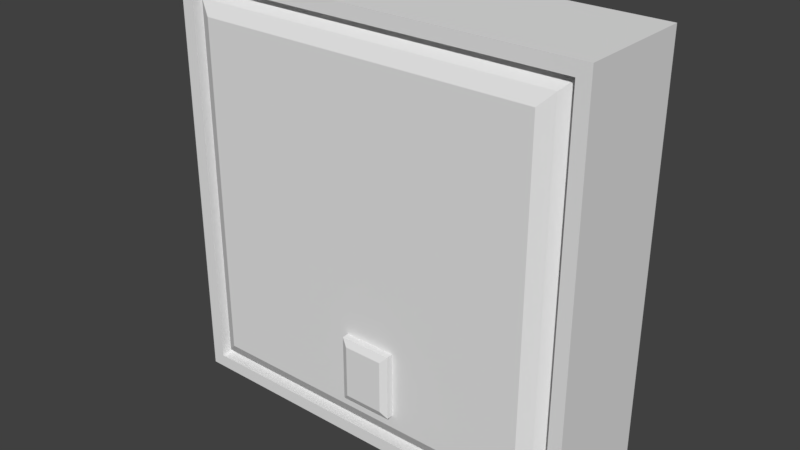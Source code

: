 # Source: puzzlepanel3.blend  (saved by Blender 2.78.0; exported with 4.5.12 LTS)
import bpy
from mathutils import Matrix  # noqa: F401  (used for matrix-valued properties, if any)

bpy.ops.wm.read_factory_settings(use_empty=True)
scene = bpy.context.scene
scene.name = 'Scene'

# ---- collections
col_collection_1 = bpy.data.collections.new('Collection 1'); scene.collection.children.link(col_collection_1)

# ---- images (referenced by path relative to the original .blend; pixels are not part of the script)
import os
ASSET_DIR = os.environ.get("B2B_ASSET_DIR", "")  # directory of the original .blend (textures are referenced by path, not embedded)
HERE = os.path.dirname(os.path.abspath(__file__))  # packed textures are extracted next to this script under _unpacked/

def load_image(name, relpath, width, height, colorspace="sRGB"):
    """Load a texture the original file referenced (path relative to the .blend, or extracted next to this script)."""
    p = next((c for c in (os.path.join(HERE, relpath), os.path.join(ASSET_DIR, relpath)) if relpath and os.path.exists(c)), "")
    if p:
        img = bpy.data.images.load(p, check_existing=True)
        img.name = name
    else:  # same state as the original file: an image datablock whose file is absent (Cycles renders it pink)
        img = bpy.data.images.new(name, width, height)
        img.source = "FILE"
        img.filepath = "//" + (relpath or name)
    img.colorspace_settings.name = colorspace
    return img
img_chipset_interface_demodulator_png_001 = load_image('chipset_interface_demodulator.png.001', 'chipset_interface_demodulator.png', 1024, 1024, 'sRGB')

# ---- materials (node trees are filled in below, after node groups)
mat_pnl2_cl = bpy.data.materials.new('pnl2_cl')
mat_pnl2_cl.alpha_threshold = 0.0
mat_pnl2_cl.use_transparent_shadow = False
mat_pnl2_cl.roughness = 0.5
mat_pnl2_off = bpy.data.materials.new('pnl2_off')
mat_pnl2_off.alpha_threshold = 0.0
mat_pnl2_off.use_transparent_shadow = False
mat_pnl2_off.roughness = 0.5
mat_chipset1 = bpy.data.materials.new('chipset1')
mat_chipset1.alpha_threshold = 0.0
mat_chipset1.use_transparent_shadow = False
mat_chipset1.roughness = 0.5

# ---- material node trees
mat_chipset1.use_nodes = True; mat_chipset1.node_tree.nodes.clear()
_N = mat_chipset1.node_tree.nodes; _L = mat_chipset1.node_tree.links
n0 = _N.new('ShaderNodeOutputMaterial'); n0.name = 'Material Output'; n0.location = (300, 300)
n1 = _N.new('ShaderNodeBsdfDiffuse'); n1.name = 'Diffuse BSDF'; n1.location = (10, 300)
n2 = _N.new('ShaderNodeTexImage'); n2.name = 'Image Texture'; n2.location = (-180, 300)
n2.width = 140
n2.image = img_chipset_interface_demodulator_png_001
_L.new(n1.outputs[0], n0.inputs[0])
_L.new(n2.outputs[0], n1.inputs[0])
n0.is_active_output = True

# ---- world
world_world = bpy.data.worlds.new('World'); scene.world = world_world
world_world.color = (0.05088, 0.05088, 0.05088)
world_world.use_sun_shadow = False
world_world.sun_shadow_jitter_overblur = 0.0
world_world.cycles.sampling_method = 'MANUAL'

# ---- meshes
me_pnl2_cl = bpy.data.meshes.new('pnl2_cl')
me_pnl2_cl.from_pydata([(-0.3, -8.062e-08, 0.3), (-0.3, -3.553e-15, -0.3), (0.3, 3.553e-15, 0.3), (0.3, 8.062e-08, -0.3), (0.26, -0.03, 0.26), (-0.26, -0.03, 0.26), (-0.26, -0.03, -0.26), (0.26, -0.03, -0.26), (0.28, -0.02, 0.28), (-0.28, -0.02, 0.28), (-0.28, -0.02, -0.28), (0.28, -0.02, -0.28), (-0.2648, -7.115e-08, 0.2648), (-0.2648, -3.553e-15, -0.2648), (0.2648, 3.553e-15, 0.2648), (0.2648, 7.115e-08, -0.2648), (-0.2507, -0.01498, 0.2507), (-0.2507, -0.01498, -0.2507), (0.2507, -0.01498, 0.2507), (0.2507, -0.01498, -0.2507), (-0.02023, -0.03, -0.2398), (-0.02023, -0.03, -0.14), (0.05917, -0.03, -0.14), (0.05917, -0.03, -0.2398), (-0.02023, -0.04, -0.2398), (-0.01023, -0.045, -0.2298), (-0.01023, -0.045, -0.15), (-0.02023, -0.04, -0.14), (0.04917, -0.045, -0.15), (0.05917, -0.04, -0.14), (0.04917, -0.045, -0.2298), (0.05917, -0.04, -0.2398)], [], [(5, 6, 7, 23, 20, 21), (9, 8, 2, 0), (10, 9, 0, 1), (11, 10, 1, 3), (8, 11, 3, 2), (5, 4, 8, 9), (6, 5, 9, 10), (7, 6, 10, 11), (4, 7, 11, 8), (2, 3, 15, 14), (1, 0, 12, 13), (3, 1, 13, 15), (0, 2, 14, 12), (15, 13, 17, 19), (12, 14, 18, 16), (14, 15, 19, 18), (13, 12, 16, 17), (18, 19, 17, 16), (23, 22, 29, 31), (22, 23, 7, 4, 5, 21), (20, 23, 31, 24), (26, 25, 30, 28), (22, 21, 27, 29), (25, 26, 27, 24), (26, 28, 29, 27), (28, 30, 31, 29), (30, 25, 24, 31), (21, 20, 24, 27)])
_uv = me_pnl2_cl.uv_layers.new(name='UVMap')
_uv.uv.foreach_set('vector', [0.09394, 0.09394, 0.9061, 0.09394, 0.9061, 0.9061, 0.8759, 0.5946, 0.8759, 0.4686, 0.7187, 0.4686, 0.131, 0.3528, 0.131, 0.8014, 0.1207, 0.8117, 0.1207, 0.3425, 0.7901, 0.05711, 0.2099, 0.05711, 0.1966, 0.04379, 0.8034, 0.04379, 0.943, 0.7961, 0.943, 0.2039, 0.9566, 0.1903, 0.9566, 0.8097, 0.2227, 0.8684, 0.6227, 0.8684, 0.6318, 0.8776, 0.2135, 0.8776, 0.08307, 0.274, 0.08307, 0.726, 0.06568, 0.7434, 0.06568, 0.2566, 0.7001, 0.08014, 0.2999, 0.08014, 0.2845, 0.06475, 0.7155, 0.06475, 0.9186, 0.7264, 0.9186, 0.2736, 0.936, 0.2562, 0.936, 0.7438, 0.2786, 0.9185, 0.7214, 0.9185, 0.7385, 0.9355, 0.2615, 0.9355, 0.03435, 0.9657, 0.9657, 0.9657, 0.9657, 0.9657, 0.03435, 0.9657, 0.9657, 0.03435, 0.03435, 0.03435, 0.03435, 0.03435, 0.9657, 0.03435, 0.9657, 0.9657, 0.9657, 0.03435, 0.9657, 0.03435, 0.9657, 0.9657, 0.03435, 0.03435, 0.03435, 0.9657, 0.03435, 0.9657, 0.03435, 0.03435, 0.08191, 0.078, 0.08191, 0.07044, 0.08191, 0.07044, 0.08191, 0.078, 0.07434, 0.07044, 0.07434, 0.078, 0.07434, 0.078, 0.07434, 0.07044, 0.07434, 0.078, 0.08191, 0.078, 0.08191, 0.078, 0.07434, 0.078, 0.08191, 0.07044, 0.07434, 0.07044, 0.07434, 0.07044, 0.08191, 0.07044, 0.9122, 0.3886, 0.9316, 0.3886, 0.9316, 0.3692, 0.9122, 0.3692, 0.7967, 0.8952, 0.7551, 0.8952, 0.7551, 0.8952, 0.7967, 0.8952, 0.7187, 0.5946, 0.8759, 0.5946, 0.9061, 0.9061, 0.09394, 0.9061, 0.09394, 0.09394, 0.7187, 0.4686, 0.921, 0.08406, 0.9212, 0.1204, 0.9212, 0.1204, 0.921, 0.08406, 0.7343, 0.6421, 0.8586, 0.6421, 0.8592, 0.7349, 0.7343, 0.7349, 0.7551, 0.8952, 0.7551, 0.8622, 0.7551, 0.8622, 0.7551, 0.8952, 0.8197, 0.8603, 0.7773, 0.8603, 0.772, 0.855, 0.825, 0.855, 0.6386, 0.9228, 0.6387, 0.9544, 0.6333, 0.9598, 0.6333, 0.9175, 0.6387, 0.9544, 0.6812, 0.9544, 0.6866, 0.9598, 0.6333, 0.9598, 0.8199, 0.8919, 0.8197, 0.8603, 0.825, 0.855, 0.8253, 0.8973, 0.8754, 0.08406, 0.921, 0.08406, 0.921, 0.08406, 0.8754, 0.08406])
me_pnl2_cl.materials.append(mat_pnl2_cl)
me_pnl2_cl.use_remesh_preserve_volume = False
me_pnl2_cl.use_remesh_preserve_attributes = False
me_pnl2_cl.use_mirror_vertex_groups = False
me_pnl2_cl.update()
me_pnl2_off = bpy.data.meshes.new('pnl2_off')
me_pnl2_off.from_pydata([(-0.32, 0.16, -0.32), (0.32, 0.16, -0.32), (-0.32, 0.16, 0.32), (0.32, 0.16, 0.32), (-0.3, -0.02, -0.3), (0.3, -0.02, -0.3), (-0.3, -0.02, 0.3), (0.3, -0.02, 0.3), (-0.32, -0.02, 0.32), (-0.32, -0.02, -0.32), (0.32, -0.02, -0.32), (0.32, -0.02, 0.32), (-0.24, 0.01, -0.24), (0.24, 0.01, -0.24), (-0.3, 0.01, 0.3), (-0.3, 0.01, -0.3), (0.3, 0.01, -0.3), (0.3, 0.01, 0.3), (-0.28, 0.0, -0.28), (0.28, 0.0, -0.28), (-0.26, 0.0, -0.26), (0.26, 0.0, -0.26), (-0.24, -0.02, 0.3), (-0.24, 0.01, 0.3), (0.24, 0.01, 0.3), (0.24, -0.02, 0.3), (0.26, 0.01, 0.3), (0.26, -0.02, 0.3), (0.28, 0.01, 0.3), (0.28, -0.02, 0.3), (-0.28, -0.02, 0.3), (-0.28, 0.01, 0.3), (-0.26, 0.01, 0.3), (-0.26, -0.02, 0.3), (-0.26, 0.0, 0.2387), (0.28, 0.0, 0.2387), (-0.3, -0.02, 0.2387), (0.32, -0.02, 0.2387), (-0.32, 0.16, 0.2387), (-0.24, 0.01, 0.2387), (0.26, 0.0, 0.2387), (-0.3, 0.01, 0.2387), (0.3, -0.02, 0.2387), (0.32, 0.16, 0.2387), (0.24, 0.01, 0.2387), (-0.28, 0.0, 0.2387), (0.3, 0.01, 0.2387), (-0.32, -0.02, 0.2387), (0.3, 0.05, 0.2387), (0.3, 0.05, 0.3), (-0.28, 0.05, 0.3), (-0.3, 0.05, 0.3), (0.28, 0.05, 0.2387), (0.26, 0.05, 0.2387), (0.24, 0.05, 0.2387), (0.24, 0.05, 0.3), (-0.24, 0.05, 0.3), (0.26, 0.05, 0.3), (0.28, 0.05, 0.3), (-0.26, 0.05, 0.3), (-0.26, 0.05, 0.2387), (-0.24, 0.05, 0.2387), (-0.3, 0.05, 0.2387), (-0.28, 0.05, 0.2387), (-0.32, 0.16, -0.06318), (-0.32, -0.02, -0.06318), (-0.3, -0.02, -0.05238), (-0.3, 0.01, -0.05238), (-0.28, 0.0, -0.04159), (-0.26, 0.0, -0.03079), (-0.24, 0.01, -0.02), (0.28, 0.0, -0.04159), (0.32, -0.02, -0.06318), (0.26, 0.0, -0.03079), (0.3, -0.02, -0.05238), (0.32, 0.16, -0.06318), (0.24, 0.01, -0.02), (0.3, 0.01, -0.05238), (-0.32, 0.16, -0.2967), (-0.32, -0.02, -0.2967), (-0.3, -0.02, -0.2775), (-0.3, 0.01, -0.2775), (-0.28, 0.0, -0.2583), (-0.26, 0.0, -0.2392), (-0.24, 0.01, -0.22), (0.28, 0.0, -0.2583), (0.32, -0.02, -0.2967), (0.26, 0.0, -0.2392), (0.3, -0.02, -0.2775), (0.32, 0.16, -0.2967), (0.24, 0.01, -0.22), (0.3, 0.01, -0.2775), (0.28, 0.0, 0.1968), (0.32, -0.02, 0.1936), (0.26, 0.0, 0.1984), (0.3, -0.02, 0.1952), (0.32, 0.16, 0.1936), (0.24, 0.01, 0.2), (0.3, 0.01, 0.1952), (-0.32, 0.16, 0.1936), (-0.32, -0.02, 0.1936), (-0.3, -0.02, 0.1952), (-0.3, 0.01, 0.1952), (-0.28, 0.0, 0.1968), (-0.26, 0.0, 0.1984), (-0.24, 0.01, 0.2), (-0.32, 0.16, -0.01657), (-0.32, -0.02, -0.01657), (-0.3, -0.02, -0.007431), (-0.3, 0.01, -0.007431), (-0.28, 0.0, 0.001713), (-0.26, 0.0, 0.01086), (-0.24, 0.01, 0.02), (0.28, 0.0, 0.001713), (0.32, -0.02, -0.01657), (0.26, 0.0, 0.01086), (0.3, -0.02, -0.007431), (0.32, 0.16, -0.01657), (0.24, 0.01, 0.02), (0.3, 0.01, -0.007431), (0.28, 0.0, 0.2184), (0.32, -0.02, 0.2168), (0.26, 0.0, 0.2192), (0.3, -0.02, 0.2176), (0.32, 0.16, 0.2168), (0.24, 0.01, 0.22), (0.3, 0.01, 0.2176), (-0.32, 0.16, 0.2168), (-0.32, -0.02, 0.2168), (-0.3, -0.02, 0.2176), (-0.3, 0.01, 0.2176), (-0.28, 0.0, 0.2184), (-0.26, 0.0, 0.2192), (-0.24, 0.01, 0.22), (0.2668, 0.16, -0.32), (0.2668, -0.02, -0.32), (0.2501, -0.02, -0.3), (0.2501, 0.01, -0.3), (0.2334, 0.0, -0.28), (0.2167, 0.0, -0.26), (0.2, 0.01, -0.24), (0.2, 0.03, 0.2387), (0.2, 0.03, 0.2), (0.2, 0.01, 0.02), (0.2, 0.03, 0.22), (-0.32, 0.16, -0.03988), (-0.32, -0.02, -0.03988), (-0.3, -0.02, -0.02991), (-0.3, 0.01, -0.02991), (-0.28, 0.0, -0.01994), (-0.26, 0.0, -0.009969), (-0.24, 0.01, -1.863e-09), (0.28, 0.0, -0.01994), (0.32, -0.02, -0.03988), (0.26, 0.0, -0.009969), (0.3, -0.02, -0.02991), (0.32, 0.16, -0.03988), (0.24, 0.01, 1.676e-08), (0.3, 0.01, -0.02991), (0.2, 0.01, 1.49e-08), (0.2, 0.03, -0.02), (0.2, 0.01, -0.22), (-0.2, 0.03, 0.2387), (-0.2, 0.03, 0.2), (-0.2, 0.01, 0.02), (-0.2, 0.03, 0.22), (-0.2667, 0.16, -0.32), (-0.2667, -0.02, -0.32), (-0.25, -0.02, -0.3), (-0.25, 0.01, -0.3), (-0.2333, 0.0, -0.28), (-0.2167, 0.0, -0.26), (-0.2, 0.01, -0.24), (-0.2, 0.01, 0.0), (-0.2, 0.01, -0.22), (-0.2, 0.03, -0.02), (0.28, 0.0, 0.02322), (0.28, 0.0, 0.04473), (0.28, 0.0, 0.06775), (0.28, 0.0, 0.08926), (0.28, 0.0, 0.1108), (0.28, 0.0, 0.1323), (0.28, 0.0, 0.1538), (0.28, 0.0, 0.1753), (0.32, -0.02, 0.006446), (0.32, -0.02, 0.02947), (0.32, -0.02, 0.05551), (0.32, -0.02, 0.07853), (0.32, -0.02, 0.1015), (0.32, -0.02, 0.1246), (0.32, -0.02, 0.1476), (0.32, -0.02, 0.1706), (0.26, 0.0, 0.03161), (0.26, 0.0, 0.05237), (0.26, 0.0, 0.07388), (0.26, 0.0, 0.09463), (0.26, 0.0, 0.1154), (0.26, 0.0, 0.1361), (0.26, 0.0, 0.1569), (0.26, 0.0, 0.1777), (0.3, -0.02, 0.01483), (0.3, -0.02, 0.0371), (0.3, -0.02, 0.06163), (0.3, -0.02, 0.0839), (0.3, -0.02, 0.1062), (0.3, -0.02, 0.1284), (0.3, -0.02, 0.1507), (0.3, -0.02, 0.173), (0.32, 0.16, 0.006446), (0.32, 0.16, 0.02947), (0.32, 0.16, 0.05551), (0.32, 0.16, 0.07853), (0.32, 0.16, 0.1015), (0.32, 0.16, 0.1246), (0.32, 0.16, 0.1476), (0.32, 0.16, 0.1706), (0.24, 0.01, 0.04), (0.24, 0.01, 0.06), (0.24, 0.01, 0.08), (0.24, 0.01, 0.1), (0.24, 0.01, 0.12), (0.24, 0.01, 0.14), (0.24, 0.01, 0.16), (0.24, 0.01, 0.18), (0.3, 0.01, 0.01483), (0.3, 0.01, 0.0371), (0.3, 0.01, 0.06163), (0.3, 0.01, 0.0839), (0.3, 0.01, 0.1062), (0.3, 0.01, 0.1284), (0.3, 0.01, 0.1507), (0.3, 0.01, 0.173), (-0.32, 0.16, 0.1706), (-0.32, 0.16, 0.1476), (-0.32, 0.16, 0.1246), (-0.32, 0.16, 0.1015), (-0.32, 0.16, 0.07853), (-0.32, 0.16, 0.05551), (-0.32, 0.16, 0.02947), (-0.32, 0.16, 0.006446), (-0.32, -0.02, 0.1706), (-0.32, -0.02, 0.1476), (-0.32, -0.02, 0.1246), (-0.32, -0.02, 0.1015), (-0.32, -0.02, 0.07853), (-0.32, -0.02, 0.05551), (-0.32, -0.02, 0.02947), (-0.32, -0.02, 0.006446), (-0.3, -0.02, 0.173), (-0.3, -0.02, 0.1507), (-0.3, -0.02, 0.1284), (-0.3, -0.02, 0.1062), (-0.3, -0.02, 0.0839), (-0.3, -0.02, 0.06163), (-0.3, -0.02, 0.0371), (-0.3, -0.02, 0.01483), (-0.3, 0.01, 0.173), (-0.3, 0.01, 0.1507), (-0.3, 0.01, 0.1284), (-0.3, 0.01, 0.1062), (-0.3, 0.01, 0.0839), (-0.3, 0.01, 0.06163), (-0.3, 0.01, 0.0371), (-0.3, 0.01, 0.01483), (-0.28, 0.0, 0.1753), (-0.28, 0.0, 0.1538), (-0.28, 0.0, 0.1323), (-0.28, 0.0, 0.1108), (-0.28, 0.0, 0.08926), (-0.28, 0.0, 0.06775), (-0.28, 0.0, 0.04473), (-0.28, 0.0, 0.02322), (-0.26, 0.0, 0.1777), (-0.26, 0.0, 0.1569), (-0.26, 0.0, 0.1361), (-0.26, 0.0, 0.1154), (-0.26, 0.0, 0.09463), (-0.26, 0.0, 0.07388), (-0.26, 0.0, 0.05237), (-0.26, 0.0, 0.03161), (-0.24, 0.01, 0.18), (-0.24, 0.01, 0.16), (-0.24, 0.01, 0.14), (-0.24, 0.01, 0.12), (-0.24, 0.01, 0.1), (-0.24, 0.01, 0.08), (-0.24, 0.01, 0.06), (-0.24, 0.01, 0.04), (0.2, 0.03, 0.04), (0.2, 0.03, 0.06), (0.2, 0.01, 0.08), (0.2, 0.01, 0.1), (0.2, 0.03, 0.12), (0.2, 0.03, 0.14), (0.2, 0.01, 0.16), (0.2, 0.01, 0.18), (-0.2, 0.03, 0.04), (-0.2, 0.03, 0.06), (-0.2, 0.01, 0.08), (-0.2, 0.01, 0.1), (-0.2, 0.03, 0.12), (-0.2, 0.03, 0.14), (-0.2, 0.01, 0.16), (-0.2, 0.01, 0.18), (0.28, 0.0, -0.2367), (0.28, 0.0, -0.215), (0.28, 0.0, -0.1933), (0.28, 0.0, -0.1716), (0.28, 0.0, -0.15), (0.28, 0.0, -0.1283), (0.28, 0.0, -0.1066), (0.28, 0.0, -0.08494), (0.28, 0.0, -0.06326), (0.32, -0.02, -0.2733), (0.32, -0.02, -0.25), (0.32, -0.02, -0.2266), (0.32, -0.02, -0.2033), (0.32, -0.02, -0.1799), (0.32, -0.02, -0.1566), (0.32, -0.02, -0.1332), (0.32, -0.02, -0.1099), (0.32, -0.02, -0.08653), (0.26, 0.0, -0.2183), (0.26, 0.0, -0.1975), (0.26, 0.0, -0.1767), (0.26, 0.0, -0.1558), (0.26, 0.0, -0.135), (0.26, 0.0, -0.1141), (0.26, 0.0, -0.09331), (0.26, 0.0, -0.07247), (0.26, 0.0, -0.05163), (0.3, -0.02, -0.255), (0.3, -0.02, -0.2325), (0.3, -0.02, -0.21), (0.3, -0.02, -0.1874), (0.3, -0.02, -0.1649), (0.3, -0.02, -0.1424), (0.3, -0.02, -0.1199), (0.3, -0.02, -0.09741), (0.3, -0.02, -0.07489), (0.32, 0.16, -0.2733), (0.32, 0.16, -0.25), (0.32, 0.16, -0.2266), (0.32, 0.16, -0.2033), (0.32, 0.16, -0.1799), (0.32, 0.16, -0.1566), (0.32, 0.16, -0.1332), (0.32, 0.16, -0.1099), (0.32, 0.16, -0.08653), (0.24, 0.01, -0.2), (0.24, 0.01, -0.18), (0.24, 0.01, -0.16), (0.24, 0.01, -0.14), (0.24, 0.01, -0.12), (0.24, 0.01, -0.1), (0.24, 0.01, -0.08), (0.24, 0.01, -0.06), (0.24, 0.01, -0.04), (0.3, 0.01, -0.255), (0.3, 0.01, -0.2325), (0.3, 0.01, -0.21), (0.3, 0.01, -0.1874), (0.3, 0.01, -0.1649), (0.3, 0.01, -0.1424), (0.3, 0.01, -0.1199), (0.3, 0.01, -0.09741), (0.3, 0.01, -0.07489), (-0.32, 0.16, -0.08653), (-0.32, 0.16, -0.1099), (-0.32, 0.16, -0.1332), (-0.32, 0.16, -0.1566), (-0.32, 0.16, -0.1799), (-0.32, 0.16, -0.2033), (-0.32, 0.16, -0.2266), (-0.32, 0.16, -0.25), (-0.32, 0.16, -0.2733), (-0.32, -0.02, -0.08653), (-0.32, -0.02, -0.1099), (-0.32, -0.02, -0.1332), (-0.32, -0.02, -0.1566), (-0.32, -0.02, -0.1799), (-0.32, -0.02, -0.2033), (-0.32, -0.02, -0.2266), (-0.32, -0.02, -0.25), (-0.32, -0.02, -0.2733), (-0.3, -0.02, -0.07489), (-0.3, -0.02, -0.09741), (-0.3, -0.02, -0.1199), (-0.3, -0.02, -0.1424), (-0.3, -0.02, -0.1649), (-0.3, -0.02, -0.1874), (-0.3, -0.02, -0.21), (-0.3, -0.02, -0.2325), (-0.3, -0.02, -0.255), (-0.3, 0.01, -0.07489), (-0.3, 0.01, -0.09741), (-0.3, 0.01, -0.1199), (-0.3, 0.01, -0.1424), (-0.3, 0.01, -0.1649), (-0.3, 0.01, -0.1874), (-0.3, 0.01, -0.21), (-0.3, 0.01, -0.2325), (-0.3, 0.01, -0.255), (-0.28, 0.0, -0.06326), (-0.28, 0.0, -0.08494), (-0.28, 0.0, -0.1066), (-0.28, 0.0, -0.1283), (-0.28, 0.0, -0.15), (-0.28, 0.0, -0.1716), (-0.28, 0.0, -0.1933), (-0.28, 0.0, -0.215), (-0.28, 0.0, -0.2367), (-0.26, 0.0, -0.05163), (-0.26, 0.0, -0.07247), (-0.26, 0.0, -0.09331), (-0.26, 0.0, -0.1141), (-0.26, 0.0, -0.135), (-0.26, 0.0, -0.1558), (-0.26, 0.0, -0.1767), (-0.26, 0.0, -0.1975), (-0.26, 0.0, -0.2183), (-0.24, 0.01, -0.04), (-0.24, 0.01, -0.06), (-0.24, 0.01, -0.08), (-0.24, 0.01, -0.1), (-0.24, 0.01, -0.12), (-0.24, 0.01, -0.14), (-0.24, 0.01, -0.16), (-0.24, 0.01, -0.18), (-0.24, 0.01, -0.2), (0.2, 0.03, -0.2), (0.2, 0.03, -0.18), (0.2, 0.01, -0.16), (0.2, 0.01, -0.14), (0.2, 0.03, -0.12), (0.2, 0.03, -0.1), (0.2, 0.01, -0.08), (0.2, 0.01, -0.06), (0.2, 0.03, -0.04), (0.22, 0.01, -0.04), (0.22, 0.01, -0.06), (0.22, 0.01, -0.08), (0.22, 0.01, -0.1), (0.22, 0.01, -0.12), (0.22, 0.01, -0.14), (0.22, 0.01, -0.16), (0.22, 0.01, -0.18), (0.22, 0.01, -0.2), (0.22, 0.01, 0.18), (0.22, 0.01, 0.16), (0.22, 0.01, 0.14), (0.22, 0.01, 0.12), (0.22, 0.01, 0.1), (0.22, 0.01, 0.08), (0.22, 0.01, 0.06), (0.22, 0.01, 0.04), (0.22, 0.01, 1.49e-08), (0.22, 0.01, 0.22), (0.22, 0.01, 0.02), (0.22, 0.01, 0.2), (0.22, 0.05, 0.2387), (0.22, 0.01, 0.2387), (0.22, 0.01, -0.02), (0.22, 0.01, -0.22), (0.22, 0.01, -0.24), (0.2384, 0.0, -0.26), (0.2567, 0.0, -0.28), (0.2751, 0.01, -0.3), (0.2751, -0.02, -0.3), (0.2934, -0.02, -0.32), (0.2934, 0.16, -0.32), (-0.22, 0.01, -0.04), (-0.22, 0.01, -0.06), (-0.22, 0.01, -0.08), (-0.22, 0.01, -0.1), (-0.22, 0.01, -0.12), (-0.22, 0.01, -0.14), (-0.22, 0.01, -0.16), (-0.22, 0.01, -0.18), (-0.22, 0.01, -0.2), (-0.22, 0.01, 0.18), (-0.22, 0.01, 0.16), (-0.22, 0.01, 0.14), (-0.22, 0.01, 0.12), (-0.22, 0.01, 0.1), (-0.22, 0.01, 0.08), (-0.22, 0.01, 0.06), (-0.22, 0.01, 0.04), (-0.22, 0.01, -0.24), (-0.2383, 0.0, -0.26), (-0.2567, 0.0, -0.28), (-0.275, 0.01, -0.3), (-0.275, -0.02, -0.3), (-0.2933, -0.02, -0.32), (-0.2933, 0.16, -0.32), (-0.22, 0.01, -0.02), (-0.22, 0.01, -0.22), (-0.22, 0.01, 0.0), (-0.22, 0.01, 0.22), (-0.22, 0.01, 0.02), (-0.22, 0.01, 0.2), (-0.22, 0.05, 0.2387), (-0.22, 0.01, 0.2387), (-0.2, 0.03, -0.2), (-0.2, 0.03, -0.18), (-0.2, 0.01, -0.16), (-0.2, 0.01, -0.14), (-0.2, 0.03, -0.12), (-0.2, 0.03, -0.1), (-0.2, 0.01, -0.08), (-0.2, 0.01, -0.06), (-0.2, 0.03, -0.04), (0.2, 0.05, 0.2), (0.2, 0.05, 0.22), (0.2, 0.05, 0.2387), (0.2, 0.05, -0.04), (0.2, 0.05, -0.02), (-0.2, 0.05, -0.02), (0.2, 0.05, 1.49e-08), (-0.2, 0.05, 0.0), (-0.2, 0.05, 0.2387), (-0.2, 0.05, 0.2), (-0.2, 0.05, 0.22), (-0.2, 0.05, -0.04), (0.2, 0.05, 0.04), (0.2, 0.05, 0.06), (0.2, 0.05, 0.08), (0.2, 0.05, 0.12), (0.2, 0.05, 0.14), (0.2, 0.05, 0.16), (-0.2, 0.05, 0.04), (-0.2, 0.05, 0.06), (-0.2, 0.05, 0.08), (-0.2, 0.05, 0.12), (-0.2, 0.05, 0.14), (-0.2, 0.05, 0.16), (0.2, 0.05, -0.2), (0.2, 0.05, -0.18), (0.2, 0.05, -0.16), (0.2, 0.05, -0.12), (0.2, 0.05, -0.1), (0.2, 0.05, -0.08), (-0.2, 0.05, -0.2), (-0.2, 0.05, -0.18), (-0.2, 0.05, -0.16), (-0.2, 0.05, -0.12), (-0.2, 0.05, -0.1), (-0.2, 0.05, -0.08), (0.2, 0.03, -0.16), (-0.2, 0.03, -0.16), (-0.2, 0.03, -0.08), (0.2, 0.03, -0.08), (0.2, 0.03, 1.49e-08), (-0.2, 0.03, 0.0), (-0.2, 0.03, 0.08), (0.2, 0.03, 0.08), (0.2, 0.03, 0.16), (-0.2, 0.03, 0.16)], [], [(7, 29, 28, 17), (124, 43, 37, 121), (2, 38, 47, 8), (3, 2, 8, 11), (459, 457, 144, 142), (129, 36, 47, 128), (495, 497, 151, 70), (7, 42, 37, 11), (6, 30, 33, 22, 25, 27, 29, 7, 11, 8), (470, 1, 10, 469), (457, 125, 44, 461), (123, 42, 46, 126), (6, 36, 41, 14), (131, 45, 41, 130), (492, 4, 9, 493), (132, 34, 45, 131), (490, 18, 15, 491), (133, 39, 34, 132), (489, 20, 18, 490), (468, 5, 16, 467), (24, 23, 56, 55), (23, 22, 33, 32), (44, 40, 53, 54), (28, 26, 57, 58), (34, 39, 61, 60), (26, 24, 55, 57), (24, 25, 22, 23), (40, 35, 52, 53), (31, 14, 51, 50), (26, 27, 25, 24), (28, 29, 27, 26), (23, 32, 59, 56), (31, 30, 6, 14), (45, 34, 60, 63), (32, 33, 30, 31), (17, 28, 58, 49), (46, 17, 49, 48), (79, 78, 0, 9), (81, 80, 4, 15), (37, 43, 3, 11), (47, 36, 6, 8), (86, 88, 5, 10), (35, 46, 48, 52), (46, 42, 7, 17), (14, 41, 62, 51), (91, 85, 19, 16), (41, 45, 63, 62), (85, 87, 21, 19), (32, 31, 50, 59), (87, 90, 13, 21), (49, 58, 57, 55, 56, 59, 50, 51, 62, 63, 60, 61, 501, 460, 54, 53, 52, 48), (154, 157, 76, 73), (152, 154, 73, 71), (158, 152, 71, 77), (153, 155, 74, 72), (148, 147, 66, 67), (146, 145, 64, 65), (421, 70, 69, 412), (412, 69, 68, 403), (403, 68, 67, 394), (339, 74, 77, 366), (461, 44, 54, 460), (385, 66, 65, 376), (348, 75, 72, 321), (1, 89, 86, 10), (4, 80, 79, 9), (439, 357, 76, 462), (5, 88, 91, 16), (18, 82, 81, 15), (20, 83, 82, 18), (12, 84, 83, 20), (322, 349, 90, 87), (304, 322, 87, 85), (358, 304, 85, 91), (313, 331, 88, 86), (402, 393, 80, 81), (384, 375, 78, 79), (128, 127, 99, 100), (130, 129, 101, 102), (121, 123, 95, 93), (126, 120, 92, 98), (120, 122, 94, 92), (122, 125, 97, 94), (280, 105, 104, 272), (272, 104, 103, 264), (264, 103, 102, 256), (207, 95, 98, 231), (464, 13, 90, 463), (248, 101, 100, 240), (215, 96, 93, 191), (156, 117, 114, 153), (147, 108, 107, 146), (448, 223, 97, 459), (155, 116, 119, 158), (149, 110, 109, 148), (150, 111, 110, 149), (151, 112, 111, 150), (247, 239, 106, 107), (263, 255, 108, 109), (184, 200, 116, 114), (224, 176, 113, 119), (176, 192, 115, 113), (192, 216, 118, 115), (466, 138, 137, 467), (465, 139, 138, 466), (464, 140, 139, 465), (456, 157, 118, 458), (498, 502, 39, 133), (492, 168, 169, 491), (461, 460, 501, 502, 162, 520, 514, 141), (488, 172, 174, 496), (499, 164, 296), (480, 500, 105, 280), (497, 499, 112, 151), (488, 12, 20, 489), (296, 288, 524, 530), (471, 495, 70, 421), (462, 456, 552, 160), (40, 44, 125, 122), (35, 40, 122, 120), (46, 35, 120, 126), (37, 42, 123, 121), (41, 36, 129, 130), (47, 38, 127, 128), (105, 133, 132, 104), (104, 132, 131, 103), (103, 131, 130, 102), (95, 123, 126, 98), (101, 129, 128, 100), (96, 124, 121, 93), (438, 160, 516, 515), (168, 136, 137, 169), (289, 555, 526, 525), (173, 159, 143, 164), (500, 163, 165, 498), (458, 455, 288), (70, 151, 150, 69), (69, 150, 149, 68), (68, 149, 148, 67), (74, 155, 158, 77), (66, 147, 146, 65), (75, 156, 153, 72), (107, 106, 145, 146), (109, 108, 147, 148), (114, 116, 155, 153), (119, 113, 152, 158), (113, 115, 154, 152), (115, 118, 157, 154), (166, 134, 135, 167), (172, 140, 161, 174), (172, 171, 139, 140), (162, 165, 522, 520), (168, 167, 135, 136), (170, 169, 137, 138), (171, 170, 138, 139), (487, 296, 297, 486), (454, 217, 218, 453), (485, 298, 299, 484), (484, 299, 300), (483, 300, 301, 482), (482, 301, 557, 481), (481, 302, 303, 480), (496, 174, 503), (295, 142, 163, 303), (286, 486, 485, 285), (290, 291, 299, 298), (291, 292, 300, 299), (288, 289, 525, 524), (557, 301, 534, 535), (294, 295, 303, 302), (143, 288, 296, 164), (435, 551, 541, 540), (455, 216, 217, 454), (453, 218, 219, 452), (452, 219, 220, 451), (451, 220, 221, 450), (450, 221, 222, 449), (449, 222, 223, 448), (463, 447, 430), (94, 97, 223, 199), (199, 223, 222, 198), (198, 222, 221, 197), (197, 221, 220, 196), (196, 220, 219, 195), (195, 219, 218, 194), (193, 177, 178, 194), (193, 217, 216, 192), (92, 94, 199, 183), (183, 199, 198, 182), (182, 198, 197, 181), (181, 197, 196, 180), (180, 196, 195, 179), (179, 195, 194, 178), (177, 225, 226, 178), (177, 193, 192, 176), (98, 92, 183, 231), (231, 183, 182, 230), (230, 182, 181, 229), (229, 181, 180, 228), (228, 180, 179, 227), (227, 179, 178, 226), (201, 185, 186, 202), (225, 177, 176, 224), (93, 95, 207, 191), (191, 207, 206, 190), (190, 206, 205, 189), (189, 205, 204, 188), (188, 204, 203, 187), (187, 203, 202, 186), (253, 254, 262, 261), (185, 201, 200, 184), (102, 101, 248, 256), (256, 248, 249, 257), (257, 249, 250, 258), (258, 250, 251, 259), (259, 251, 252, 260), (260, 252, 253, 261), (237, 238, 246, 245), (262, 254, 255, 263), (100, 99, 232, 240), (240, 232, 233, 241), (241, 233, 234, 242), (242, 234, 235, 243), (243, 235, 236, 244), (244, 236, 237, 245), (209, 210, 186, 185), (246, 238, 239, 247), (117, 208, 184, 114), (208, 209, 185, 184), (253, 245, 246, 254), (210, 211, 187, 186), (211, 212, 188, 187), (212, 213, 189, 188), (213, 214, 190, 189), (214, 215, 191, 190), (108, 255, 247, 107), (255, 254, 246, 247), (289, 454, 453, 555), (253, 252, 244, 245), (252, 251, 243, 244), (251, 250, 242, 243), (250, 249, 241, 242), (249, 248, 240, 241), (116, 200, 224, 119), (200, 201, 225, 224), (269, 261, 262, 270), (202, 203, 227, 226), (203, 204, 228, 227), (204, 205, 229, 228), (205, 206, 230, 229), (206, 207, 231, 230), (110, 271, 263, 109), (271, 270, 262, 263), (277, 269, 270, 278), (269, 268, 260, 261), (268, 267, 259, 260), (267, 266, 258, 259), (266, 265, 257, 258), (265, 264, 256, 257), (111, 279, 271, 110), (279, 278, 270, 271), (285, 277, 278, 286), (277, 276, 268, 269), (276, 275, 267, 268), (275, 274, 266, 267), (274, 273, 265, 266), (273, 272, 264, 265), (112, 287, 279, 111), (287, 286, 278, 279), (486, 297, 554, 485), (285, 284, 276, 277), (284, 283, 275, 276), (283, 282, 274, 275), (282, 281, 273, 274), (281, 280, 272, 273), (479, 503, 504, 478), (478, 504, 549, 477), (477, 505, 506, 476), (476, 506, 507), (475, 507, 508, 474), (474, 508, 550, 473), (473, 509, 510, 472), (472, 510, 511), (468, 136, 135, 469), (287, 487, 486, 286), (4, 492, 491, 15), (39, 502, 501, 61), (12, 488, 496, 84), (112, 499, 487, 287), (163, 500, 480), (173, 164, 499, 497), (172, 488, 489, 171), (511, 175, 495, 471), (105, 500, 498, 133), (434, 443, 442, 435), (435, 442, 441, 551), (436, 441, 440, 437), (440, 439, 438), (175, 553, 497, 495), (168, 492, 493, 167), (170, 490, 491, 169), (171, 489, 490, 170), (165, 162, 502, 498), (292, 451, 450, 293), (293, 450, 449, 556), (294, 449, 448, 295), (90, 349, 447, 463), (5, 468, 469, 10), (430, 447, 446, 431), (431, 446, 445, 548), (432, 445, 444, 433), (444, 443, 434), (13, 464, 465, 21), (159, 456, 458, 143), (76, 157, 456, 462), (118, 216, 455, 458), (288, 455, 454, 289), (201, 202, 226, 225), (290, 453, 452, 291), (452, 451, 292), (134, 470, 469, 135), (144, 457, 461, 141), (136, 468, 467, 137), (438, 439, 462, 160), (140, 464, 463, 161), (448, 459, 142), (19, 466, 467, 16), (21, 465, 466, 19), (301, 300, 533, 534), (429, 479, 478, 428), (511, 438, 515, 523), (432, 433, 506, 505), (433, 434, 507, 506), (434, 435, 540, 539), (436, 509, 547, 541), (436, 437, 510, 509), (437, 438, 511, 510), (0, 494, 493, 9), (97, 125, 457, 459), (163, 142, 512, 521), (428, 478, 477, 427), (427, 477, 476, 426), (426, 476, 475, 425), (425, 475, 474, 424), (424, 474, 473, 423), (423, 473, 472, 422), (422, 472, 471, 421), (161, 430, 503, 174), (447, 349, 350, 446), (446, 350, 351, 445), (445, 351, 352, 444), (444, 352, 353, 443), (443, 353, 354, 442), (442, 354, 355, 441), (441, 355, 356, 440), (440, 356, 357, 439), (217, 193, 194, 218), (285, 485, 484, 284), (284, 484, 483, 283), (283, 483, 482, 282), (282, 482, 481, 281), (281, 481, 480, 280), (84, 496, 479, 429), (65, 64, 367, 376), (376, 367, 368, 377), (377, 368, 369, 378), (378, 369, 370, 379), (379, 370, 371, 380), (380, 371, 372, 381), (381, 372, 373, 382), (382, 373, 374, 383), (383, 374, 375, 384), (67, 66, 385, 394), (394, 385, 386, 395), (395, 386, 387, 396), (396, 387, 388, 397), (397, 388, 389, 398), (398, 389, 390, 399), (399, 390, 391, 400), (400, 391, 392, 401), (401, 392, 393, 402), (72, 74, 339, 321), (321, 339, 338, 320), (320, 338, 337, 319), (319, 337, 336, 318), (318, 336, 335, 317), (317, 335, 334, 316), (316, 334, 333, 315), (315, 333, 332, 314), (314, 332, 331, 313), (77, 71, 312, 366), (366, 312, 311, 365), (365, 311, 310, 364), (364, 310, 309, 363), (363, 309, 308, 362), (362, 308, 307, 361), (361, 307, 306, 360), (360, 306, 305, 359), (359, 305, 304, 358), (71, 73, 330, 312), (312, 330, 329, 311), (311, 329, 328, 310), (310, 328, 327, 309), (309, 327, 326, 308), (308, 326, 325, 307), (307, 325, 324, 306), (306, 324, 323, 305), (305, 323, 322, 304), (73, 76, 357, 330), (330, 357, 356, 329), (329, 356, 355, 328), (328, 355, 354, 327), (327, 354, 353, 326), (326, 353, 352, 325), (325, 352, 351, 324), (324, 351, 350, 323), (323, 350, 349, 322), (89, 340, 313, 86), (340, 341, 314, 313), (341, 342, 315, 314), (342, 343, 316, 315), (343, 344, 317, 316), (344, 345, 318, 317), (345, 346, 319, 318), (346, 347, 320, 319), (347, 348, 321, 320), (80, 393, 384, 79), (393, 392, 383, 384), (392, 391, 382, 383), (391, 390, 381, 382), (390, 389, 380, 381), (389, 388, 379, 380), (388, 387, 378, 379), (387, 386, 377, 378), (386, 385, 376, 377), (88, 331, 358, 91), (331, 332, 359, 358), (332, 333, 360, 359), (333, 334, 361, 360), (334, 335, 362, 361), (335, 336, 363, 362), (336, 337, 364, 363), (337, 338, 365, 364), (338, 339, 366, 365), (82, 411, 402, 81), (411, 410, 401, 402), (410, 409, 400, 401), (409, 408, 399, 400), (408, 407, 398, 399), (407, 406, 397, 398), (406, 405, 396, 397), (405, 404, 395, 396), (404, 403, 394, 395), (83, 420, 411, 82), (420, 419, 410, 411), (419, 418, 409, 410), (418, 417, 408, 409), (417, 416, 407, 408), (416, 415, 406, 407), (415, 414, 405, 406), (414, 413, 404, 405), (413, 412, 403, 404), (84, 429, 420, 83), (429, 428, 419, 420), (428, 427, 418, 419), (427, 426, 417, 418), (426, 425, 416, 417), (425, 424, 415, 416), (424, 423, 414, 415), (423, 422, 413, 414), (422, 421, 412, 413), (494, 166, 167, 493), (516, 518, 519, 517), (513, 514, 520, 522), (515, 516, 517, 523), (512, 513, 522, 521), (527, 528, 534, 533), (528, 529, 535, 534), (524, 525, 531, 530), (525, 526, 532, 531), (537, 538, 544, 543), (539, 540, 546, 545), (540, 541, 547, 546), (536, 537, 543, 542), (165, 163, 521, 522), (142, 144, 513, 512), (504, 503, 542, 543), (290, 298, 532, 526), (503, 430, 536, 542), (549, 504, 543, 544), (292, 293, 528, 527), (293, 556, 529, 528), (160, 552, 518, 516), (300, 292, 527, 533), (432, 505, 544, 538), (159, 173, 519, 518), (508, 507, 545, 546), (175, 511, 523, 517), (430, 431, 537, 536), (294, 302, 535, 529), (507, 434, 539, 545), (550, 508, 546, 547), (297, 296, 530, 531), (553, 175, 517, 519), (431, 548, 538, 537), (144, 141, 514, 513), (554, 297, 531, 532), (303, 163, 480), (295, 448, 142), (483, 484, 300), (291, 452, 292), (487, 499, 296), (143, 458, 288), (471, 472, 511), (437, 440, 438), (433, 444, 434), (475, 476, 507), (479, 496, 503), (161, 463, 430), (290, 555, 453), (294, 556, 449), (159, 552, 456), (436, 551, 441), (432, 548, 445), (477, 549, 505), (473, 550, 509), (497, 553, 173), (485, 554, 298), (481, 557, 302)])
_uv = me_pnl2_off.uv_layers.new(name='UVMap')
_uv.uv.foreach_set('vector', [0.9691, 0.9689, 0.9378, 0.9689, 0.9378, 0.9689, 0.9691, 0.9689, 0.9981, 0.8369, 0.9981, 0.8716, 0.9981, 0.8716, 0.999, 0.8375, 0.001858, 0.9981, 0.001858, 0.8716, 0.001858, 0.8716, 0.001858, 0.9981, 0.9981, 0.9981, 0.001858, 0.9981, 0.001858, 0.9981, 0.9981, 0.9981, 0.5689, 0.8825, 0.5613, 0.8825, 0.5613, 0.8749, 0.5689, 0.8749, 0.03094, 0.8397, 0.03125, 0.873, 0.0, 0.873, 0.0009562, 0.8375, 0.6813, 0.8533, 0.6794, 0.8533, 0.6794, 0.8515, 0.6813, 0.8515, 0.9688, 0.9688, 0.9688, 0.873, 1.0, 0.873, 1.0, 1.0, 0.03125, 0.9688, 0.0625, 0.9688, 0.09375, 0.9688, 0.125, 0.9688, 0.875, 0.9688, 0.9062, 0.9688, 0.9375, 0.9688, 0.9688, 0.9688, 1.0, 1.0, 0.0, 1.0, 0.9571, 0.001858, 0.9981, 0.001858, 0.9981, 0.001858, 0.958, 0.0008759, 0.6586, 0.8948, 0.6586, 0.8967, 0.6568, 0.8967, 0.6568, 0.8948, 0.9691, 0.8395, 0.9691, 0.873, 0.9691, 0.873, 0.9691, 0.8395, 0.03108, 0.9689, 0.03108, 0.873, 0.03108, 0.873, 0.03108, 0.9689, 0.9592, 0.07348, 0.9592, 0.07374, 0.959, 0.07374, 0.959, 0.07347, 0.07018, 0.03097, 0.03125, 0.03125, 0.0, 0.0, 0.0425, 0.000899, 0.9238, 0.3645, 0.9238, 0.3674, 0.9208, 0.3674, 0.9208, 0.3643, 0.8907, 0.04332, 0.891, 0.04272, 0.8904, 0.04206, 0.8892, 0.04165, 0.913, 0.09532, 0.913, 0.09591, 0.9123, 0.09591, 0.9123, 0.0953, 0.4435, 0.08226, 0.4352, 0.08226, 0.4275, 0.07455, 0.4365, 0.07455, 0.9303, 0.03096, 0.9691, 0.03086, 0.9691, 0.03086, 0.9302, 0.03121, 0.8737, 0.9686, 0.1263, 0.9686, 0.1263, 0.9686, 0.8737, 0.9686, 0.1249, 0.9689, 0.1249, 0.9689, 0.09361, 0.9689, 0.09361, 0.9689, 0.3849, 0.063, 0.3849, 0.063, 0.3849, 0.063, 0.3849, 0.063, 0.936, 0.9686, 0.9049, 0.9686, 0.9049, 0.9686, 0.936, 0.9686, 0.3844, 0.063, 0.3844, 0.063, 0.3844, 0.063, 0.3844, 0.063, 0.9049, 0.9686, 0.8737, 0.9686, 0.8737, 0.9686, 0.9049, 0.9686, 0.8753, 0.9689, 0.8753, 0.9689, 0.1249, 0.9689, 0.1249, 0.9689, 0.3842, 0.08967, 0.3853, 0.08967, 0.3853, 0.08967, 0.3842, 0.08967, 0.06399, 0.9686, 0.03285, 0.9686, 0.03285, 0.9686, 0.06399, 0.9686, 0.9066, 0.9689, 0.9066, 0.9689, 0.8753, 0.9689, 0.8753, 0.9689, 0.9378, 0.9689, 0.9378, 0.9689, 0.9066, 0.9689, 0.9066, 0.9689, 0.1263, 0.9686, 0.09514, 0.9686, 0.09514, 0.9686, 0.1263, 0.9686, 0.06235, 0.9689, 0.06235, 0.9689, 0.03108, 0.9689, 0.03108, 0.9689, 0.3552, 0.08967, 0.3563, 0.08967, 0.3563, 0.08967, 0.3552, 0.08967, 0.09361, 0.9689, 0.09361, 0.9689, 0.06235, 0.9689, 0.06235, 0.9689, 0.9671, 0.9686, 0.936, 0.9686, 0.936, 0.9686, 0.9671, 0.9686, 0.9671, 0.8731, 0.9671, 0.9686, 0.9671, 0.9686, 0.9671, 0.8731, 0.000772, 0.03724, 0.001858, 0.03825, 0.001858, 0.001858, 0.001858, 0.001858, 0.03108, 0.0661, 0.03108, 0.0661, 0.03108, 0.03086, 0.03108, 0.03086, 0.9981, 0.8716, 0.9981, 0.8716, 0.9981, 0.9981, 0.9981, 0.9981, 0.0, 0.873, 0.03125, 0.873, 0.03125, 0.9688, 0.0, 1.0, 0.9992, 0.03724, 0.9691, 0.0661, 0.9688, 0.03125, 1.0, 0.0, 0.3853, 0.08967, 0.3863, 0.08967, 0.3863, 0.08967, 0.3853, 0.08967, 0.9691, 0.873, 0.9691, 0.873, 0.9691, 0.9689, 0.9691, 0.9689, 0.03285, 0.9686, 0.03285, 0.8731, 0.03285, 0.8731, 0.03285, 0.9686, 0.9606, 0.04425, 0.958, 0.04678, 0.958, 0.04391, 0.9606, 0.04128, 0.3542, 0.08967, 0.3552, 0.08967, 0.3552, 0.08967, 0.3542, 0.08967, 0.9295, 0.2415, 0.9143, 0.2561, 0.9143, 0.2402, 0.9295, 0.225, 0.09514, 0.9686, 0.06399, 0.9686, 0.06399, 0.9686, 0.09514, 0.9686, 0.9284, 0.08113, 0.9278, 0.08172, 0.9278, 0.0811, 0.9284, 0.08049, 0.5672, 0.5155, 0.5672, 0.5232, 0.5672, 0.531, 0.5672, 0.5388, 0.5672, 0.7252, 0.5672, 0.7329, 0.5672, 0.7407, 0.5672, 0.7485, 0.5434, 0.7485, 0.5434, 0.7407, 0.5434, 0.7329, 0.5434, 0.7252, 0.5434, 0.7174, 0.5434, 0.5465, 0.5434, 0.5388, 0.5434, 0.531, 0.5434, 0.5232, 0.5434, 0.5155, 0.9284, 0.08822, 0.9278, 0.08853, 0.9278, 0.08792, 0.9284, 0.08759, 0.9295, 0.423, 0.9143, 0.4306, 0.9143, 0.4149, 0.9295, 0.4067, 0.9606, 0.0769, 0.958, 0.07821, 0.958, 0.07539, 0.9606, 0.07397, 0.9992, 0.4379, 0.9691, 0.4534, 0.9691, 0.4186, 0.9992, 0.4019, 0.03108, 0.4532, 0.03108, 0.4532, 0.03108, 0.4185, 0.03108, 0.4185, 0.000825, 0.4379, 0.001858, 0.4381, 0.001858, 0.4022, 0.0008093, 0.4019, 0.913, 0.0873, 0.913, 0.08792, 0.9123, 0.08759, 0.9123, 0.08694, 0.9238, 0.3249, 0.9238, 0.3279, 0.9208, 0.3264, 0.9208, 0.3232, 0.9592, 0.07004, 0.9592, 0.07031, 0.959, 0.07018, 0.959, 0.0699, 0.9691, 0.3833, 0.9691, 0.4185, 0.9691, 0.4185, 0.9688, 0.3834, 0.382, 0.08967, 0.3831, 0.08967, 0.3831, 0.08967, 0.382, 0.08967, 0.03098, 0.3833, 0.03088, 0.4186, 0.0008093, 0.4019, 0.0008056, 0.3655, 0.9981, 0.3658, 0.9981, 0.4022, 0.9992, 0.4019, 0.9992, 0.3655, 0.9981, 0.001858, 0.9981, 0.03825, 0.9992, 0.03724, 0.9981, 0.001858, 0.03125, 0.03125, 0.03086, 0.0661, 0.000772, 0.03724, 0.0, 0.0, 0.6832, 0.8948, 0.6832, 0.8967, 0.6813, 0.8967, 0.6813, 0.8948, 0.9691, 0.03086, 0.9691, 0.0661, 0.9691, 0.0661, 0.9691, 0.03086, 0.9592, 0.06739, 0.9592, 0.06765, 0.959, 0.06742, 0.959, 0.06714, 0.9238, 0.2943, 0.9238, 0.2974, 0.9208, 0.2946, 0.9208, 0.2914, 0.913, 0.0811, 0.913, 0.08172, 0.9123, 0.08113, 0.9123, 0.08049, 0.9284, 0.08178, 0.9278, 0.08234, 0.9278, 0.08172, 0.9284, 0.08113, 0.9295, 0.258, 0.9143, 0.272, 0.9143, 0.2561, 0.9295, 0.2415, 0.9607, 0.0472, 0.958, 0.04964, 0.958, 0.04678, 0.9606, 0.04425, 0.9992, 0.07371, 0.9691, 0.1013, 0.9691, 0.0661, 0.9992, 0.03724, 0.03108, 0.1013, 0.03097, 0.1013, 0.03108, 0.0661, 0.03108, 0.0661, 0.0007758, 0.07371, 0.001858, 0.07464, 0.001858, 0.03825, 0.000772, 0.03724, 0.0009562, 0.8375, 0.001858, 0.8369, 0.001858, 0.8023, 0.0009837, 0.8028, 0.03108, 0.8395, 0.03108, 0.8395, 0.03108, 0.806, 0.03108, 0.806, 0.999, 0.8375, 0.9691, 0.8397, 0.9691, 0.8061, 0.999, 0.8028, 0.9606, 0.1095, 0.958, 0.1096, 0.958, 0.1069, 0.9606, 0.1066, 0.9295, 0.6041, 0.9143, 0.6047, 0.9143, 0.5896, 0.9295, 0.5884, 0.9284, 0.0953, 0.9278, 0.09532, 0.9278, 0.09473, 0.9284, 0.09468, 0.913, 0.09417, 0.913, 0.09473, 0.9123, 0.09468, 0.9123, 0.0941, 0.9238, 0.3588, 0.9238, 0.3615, 0.9208, 0.3613, 0.9208, 0.3584, 0.9592, 0.07299, 0.9592, 0.07323, 0.959, 0.07321, 0.959, 0.07296, 0.9691, 0.7742, 0.9691, 0.806, 0.9691, 0.806, 0.9688, 0.7741, 0.7021, 0.8948, 0.7021, 0.8967, 0.7002, 0.8967, 0.7002, 0.8948, 0.03101, 0.7742, 0.03095, 0.8061, 0.0009837, 0.8028, 0.0009694, 0.7699, 0.9981, 0.7695, 0.9981, 0.8023, 0.999, 0.8028, 0.999, 0.7699, 0.9981, 0.4381, 0.9981, 0.474, 0.9992, 0.4739, 0.9992, 0.4379, 0.03089, 0.4534, 0.03089, 0.4881, 0.0008406, 0.4739, 0.000825, 0.4379, 0.6624, 0.8948, 0.6624, 0.8967, 0.6605, 0.8967, 0.6605, 0.8948, 0.9691, 0.4532, 0.9691, 0.488, 0.9691, 0.488, 0.9691, 0.4532, 0.9592, 0.07057, 0.9592, 0.07083, 0.959, 0.07072, 0.959, 0.07045, 0.9238, 0.331, 0.9238, 0.334, 0.9208, 0.3326, 0.9208, 0.3295, 0.913, 0.08853, 0.913, 0.08914, 0.9123, 0.08886, 0.9123, 0.08822, 0.0008549, 0.5068, 0.001858, 0.5068, 0.001858, 0.474, 0.0008406, 0.4739, 0.03108, 0.5198, 0.03099, 0.5199, 0.03108, 0.488, 0.03108, 0.488, 0.9991, 0.5068, 0.9691, 0.5199, 0.9691, 0.4881, 0.9992, 0.4739, 0.9607, 0.08251, 0.958, 0.08362, 0.958, 0.08104, 0.9606, 0.07983, 0.9295, 0.4542, 0.9143, 0.4606, 0.9143, 0.4463, 0.9295, 0.4393, 0.9284, 0.08944, 0.9278, 0.0897, 0.9278, 0.08914, 0.9284, 0.08886, 0.955, 0.04391, 0.9519, 0.04391, 0.9541, 0.04128, 0.9574, 0.04125, 0.6273, 0.08226, 0.619, 0.08226, 0.6255, 0.07455, 0.6344, 0.07455, 0.9272, 0.0811, 0.9266, 0.0811, 0.9271, 0.08049, 0.9278, 0.08049, 0.6794, 0.8948, 0.6794, 0.8967, 0.6775, 0.8967, 0.6775, 0.8948, 0.6586, 0.8533, 0.6568, 0.8533, 0.6568, 0.8515, 0.6586, 0.8515, 0.07018, 0.03097, 0.1092, 0.03089, 0.1095, 0.03121, 0.07029, 0.03104, 0.3428, 0.0519, 0.3428, 0.07607, 0.2541, 0.07607, 0.2541, 0.0519, 0.2582, 0.0519, 0.2582, 0.05995, 0.3388, 0.05995, 0.3388, 0.0519, 0.7021, 0.8533, 0.7021, 0.8552, 0.7002, 0.8552, 0.7002, 0.8533, 0.6089, 0.295, 0.6089, 0.296, 0.6078, 0.296, 0.6624, 0.8533, 0.6605, 0.8533, 0.6605, 0.8515, 0.6624, 0.8515, 0.6794, 0.8533, 0.6775, 0.8533, 0.6775, 0.8515, 0.6794, 0.8515, 0.9136, 0.0811, 0.913, 0.0811, 0.9123, 0.08049, 0.913, 0.08049, 0.5193, 0.4823, 0.5193, 0.4907, 0.5193, 0.4907, 0.5193, 0.4823, 0.6832, 0.8533, 0.6813, 0.8533, 0.6813, 0.8515, 0.6832, 0.8515, 0.6522, 0.8825, 0.6446, 0.8825, 0.6446, 0.8749, 0.6522, 0.8749, 0.9284, 0.09591, 0.9278, 0.09591, 0.9278, 0.09532, 0.9284, 0.0953, 0.9295, 0.6199, 0.9143, 0.6199, 0.9143, 0.6047, 0.9295, 0.6041, 0.9606, 0.1123, 0.958, 0.1123, 0.958, 0.1096, 0.9606, 0.1095, 1.0, 0.873, 0.9688, 0.873, 0.9691, 0.8397, 0.999, 0.8375, 0.03108, 0.873, 0.03108, 0.873, 0.03108, 0.8395, 0.03108, 0.8395, 0.001858, 0.8716, 0.001858, 0.8716, 0.001858, 0.8369, 0.0009562, 0.8375, 0.913, 0.09473, 0.913, 0.09532, 0.9123, 0.0953, 0.9123, 0.09468, 0.9238, 0.3615, 0.9238, 0.3645, 0.9208, 0.3643, 0.9208, 0.3613, 0.9592, 0.07323, 0.9592, 0.07348, 0.959, 0.07347, 0.959, 0.07321, 0.9691, 0.806, 0.9691, 0.8395, 0.9691, 0.8395, 0.9691, 0.806, 0.03095, 0.8061, 0.03094, 0.8397, 0.0009562, 0.8375, 0.0009837, 0.8028, 0.9981, 0.8023, 0.9981, 0.8369, 0.999, 0.8375, 0.999, 0.8028, 0.521, 0.4907, 0.5206, 0.4907, 0.5206, 0.4907, 0.521, 0.4907, 0.1092, 0.03089, 0.8918, 0.03086, 0.8918, 0.03086, 0.1095, 0.03121, 0.5189, 0.4907, 0.5185, 0.4907, 0.5185, 0.4907, 0.5189, 0.4907, 0.6794, 0.8552, 0.6794, 0.893, 0.6775, 0.893, 0.6775, 0.8552, 0.5992, 0.295, 0.5992, 0.296, 0.5982, 0.296, 0.5982, 0.295, 0.6371, 0.8825, 0.6295, 0.8825, 0.6295, 0.8749, 0.913, 0.08792, 0.913, 0.08853, 0.9123, 0.08822, 0.9123, 0.08759, 0.9238, 0.3279, 0.9238, 0.331, 0.9208, 0.3295, 0.9208, 0.3264, 0.9592, 0.07031, 0.9592, 0.07057, 0.959, 0.07045, 0.959, 0.07018, 0.9691, 0.4185, 0.9691, 0.4532, 0.9691, 0.4532, 0.9691, 0.4185, 0.03088, 0.4186, 0.03089, 0.4534, 0.000825, 0.4379, 0.0008093, 0.4019, 0.9981, 0.4022, 0.9981, 0.4381, 0.9992, 0.4379, 0.9992, 0.4019, 0.0008406, 0.4739, 0.001858, 0.474, 0.001858, 0.4381, 0.000825, 0.4379, 0.03108, 0.488, 0.03108, 0.488, 0.03108, 0.4532, 0.03108, 0.4532, 0.9992, 0.4739, 0.9691, 0.4881, 0.9691, 0.4534, 0.9992, 0.4379, 0.9606, 0.07983, 0.958, 0.08104, 0.958, 0.07821, 0.9606, 0.0769, 0.9295, 0.4393, 0.9143, 0.4463, 0.9143, 0.4306, 0.9295, 0.423, 0.9284, 0.08886, 0.9278, 0.08914, 0.9278, 0.08853, 0.9284, 0.08822, 0.08491, 0.001858, 0.916, 0.001858, 0.9169, 0.000823, 0.08408, 0.0008692, 0.7021, 0.8552, 0.7021, 0.893, 0.7002, 0.893, 0.7002, 0.8552, 0.9142, 0.0811, 0.9137, 0.08049, 0.9271, 0.08049, 0.9266, 0.0811, 0.5151, 0.4823, 0.5155, 0.4823, 0.5155, 0.4823, 0.5151, 0.4823, 0.1092, 0.03089, 0.08408, 0.0008692, 0.9169, 0.000823, 0.8918, 0.03088, 0.8903, 0.04391, 0.8881, 0.04125, 0.9541, 0.04128, 0.9519, 0.04391, 0.4519, 0.08226, 0.4455, 0.07455, 0.6255, 0.07455, 0.619, 0.08226, 0.6078, 0.295, 0.6078, 0.296, 0.6068, 0.296, 0.6068, 0.295, 0.6737, 0.8948, 0.6737, 0.8967, 0.6718, 0.8967, 0.6718, 0.8948, 0.6718, 0.8533, 0.6718, 0.8552, 0.67, 0.8552, 0.67, 0.8533, 0.6046, 0.295, 0.6046, 0.296, 0.6035, 0.296, 0.6035, 0.295, 0.6035, 0.296, 0.6025, 0.296, 0.6025, 0.295, 0.6025, 0.295, 0.6025, 0.296, 0.6014, 0.296, 0.6014, 0.295, 0.6643, 0.8533, 0.6643, 0.8552, 0.6624, 0.8552, 0.6624, 0.8533, 0.6218, 0.295, 0.6218, 0.296, 0.6207, 0.296, 0.6003, 0.3175, 0.5992, 0.3175, 0.5992, 0.296, 0.6003, 0.296, 0.6737, 0.8515, 0.6737, 0.8533, 0.6718, 0.8533, 0.6718, 0.8515, 0.6718, 0.893, 0.67, 0.893, 0.67, 0.8552, 0.6718, 0.8552, 0.6046, 0.3175, 0.6035, 0.3175, 0.6035, 0.296, 0.6046, 0.296, 0.5193, 0.4907, 0.5189, 0.4907, 0.5189, 0.4907, 0.5193, 0.4907, 0.5168, 0.4823, 0.5172, 0.4823, 0.5172, 0.4823, 0.5168, 0.4823, 0.6643, 0.893, 0.6624, 0.893, 0.6624, 0.8552, 0.6643, 0.8552, 0.6089, 0.3175, 0.6078, 0.3175, 0.6078, 0.296, 0.6089, 0.296, 0.5223, 0.4907, 0.5219, 0.4907, 0.5219, 0.4907, 0.5223, 0.4907, 0.6756, 0.8948, 0.6756, 0.8967, 0.6737, 0.8967, 0.6737, 0.8948, 0.6718, 0.8948, 0.6718, 0.8967, 0.67, 0.8967, 0.67, 0.8948, 0.67, 0.8948, 0.67, 0.8967, 0.6681, 0.8967, 0.6681, 0.8948, 0.6681, 0.8948, 0.6681, 0.8967, 0.6662, 0.8967, 0.6662, 0.8948, 0.6662, 0.8948, 0.6662, 0.8967, 0.6643, 0.8967, 0.6643, 0.8948, 0.6643, 0.8948, 0.6643, 0.8967, 0.6624, 0.8967, 0.6624, 0.8948, 0.728, 0.8825, 0.7204, 0.8825, 0.7204, 0.8749, 0.9284, 0.09468, 0.9278, 0.09473, 0.9278, 0.09417, 0.9284, 0.0941, 0.9284, 0.0941, 0.9278, 0.09417, 0.9278, 0.09362, 0.9284, 0.09352, 0.9284, 0.09352, 0.9278, 0.09362, 0.9278, 0.09306, 0.9284, 0.09294, 0.9284, 0.09294, 0.9278, 0.09306, 0.9278, 0.0925, 0.9284, 0.09235, 0.9284, 0.09235, 0.9278, 0.0925, 0.9278, 0.09194, 0.9284, 0.09177, 0.9284, 0.09177, 0.9278, 0.09194, 0.9278, 0.09138, 0.9284, 0.09119, 0.9143, 0.4749, 0.9295, 0.4691, 0.9295, 0.499, 0.9143, 0.5036, 0.9284, 0.09002, 0.9278, 0.09026, 0.9278, 0.0897, 0.9284, 0.08944, 0.9295, 0.5884, 0.9143, 0.5896, 0.9143, 0.5753, 0.9295, 0.5735, 0.9295, 0.5735, 0.9143, 0.5753, 0.9143, 0.561, 0.9295, 0.5586, 0.9295, 0.5586, 0.9143, 0.561, 0.9143, 0.5466, 0.9295, 0.5437, 0.9295, 0.5437, 0.9143, 0.5466, 0.9143, 0.5323, 0.9295, 0.5288, 0.9295, 0.5288, 0.9143, 0.5323, 0.9143, 0.5179, 0.9295, 0.5139, 0.9295, 0.5139, 0.9143, 0.5179, 0.9143, 0.5036, 0.9295, 0.499, 0.958, 0.0862, 0.9607, 0.08519, 0.9607, 0.09056, 0.958, 0.09136, 0.9295, 0.4691, 0.9143, 0.4749, 0.9143, 0.4606, 0.9295, 0.4542, 0.9606, 0.1066, 0.958, 0.1069, 0.958, 0.1043, 0.9607, 0.104, 0.9607, 0.104, 0.958, 0.1043, 0.958, 0.1017, 0.9607, 0.1013, 0.9607, 0.1013, 0.958, 0.1017, 0.958, 0.09911, 0.9607, 0.09861, 0.9607, 0.09861, 0.958, 0.09911, 0.958, 0.09653, 0.9607, 0.09592, 0.9607, 0.09592, 0.958, 0.09653, 0.958, 0.09394, 0.9607, 0.09324, 0.9607, 0.09324, 0.958, 0.09394, 0.958, 0.09136, 0.9607, 0.09056, 0.9691, 0.5517, 0.9991, 0.5397, 0.9991, 0.6055, 0.9691, 0.6153, 0.9607, 0.08519, 0.958, 0.0862, 0.958, 0.08362, 0.9607, 0.08251, 0.999, 0.8028, 0.9691, 0.8061, 0.9691, 0.7742, 0.999, 0.7699, 0.999, 0.7699, 0.9691, 0.7742, 0.9691, 0.7424, 0.999, 0.737, 0.999, 0.737, 0.9691, 0.7424, 0.9691, 0.7106, 0.9991, 0.7041, 0.9991, 0.7041, 0.9691, 0.7106, 0.9691, 0.6788, 0.9991, 0.6712, 0.9991, 0.6712, 0.9691, 0.6788, 0.9691, 0.6471, 0.9991, 0.6383, 0.9991, 0.6383, 0.9691, 0.6471, 0.9691, 0.6153, 0.9991, 0.6055, 0.031, 0.6153, 0.03099, 0.5517, 0.03108, 0.5516, 0.03108, 0.6152, 0.9991, 0.5397, 0.9691, 0.5517, 0.9691, 0.5199, 0.9991, 0.5068, 0.03108, 0.806, 0.03108, 0.806, 0.03101, 0.7742, 0.03108, 0.7742, 0.03108, 0.7742, 0.03101, 0.7742, 0.03101, 0.7424, 0.03108, 0.7424, 0.03108, 0.7424, 0.03101, 0.7424, 0.03101, 0.7106, 0.03108, 0.7106, 0.03108, 0.7106, 0.03101, 0.7106, 0.031, 0.6788, 0.03108, 0.6788, 0.03108, 0.6788, 0.031, 0.6788, 0.031, 0.6471, 0.03108, 0.647, 0.03108, 0.647, 0.031, 0.6471, 0.031, 0.6153, 0.03108, 0.6152, 0.001858, 0.6053, 0.001858, 0.5396, 0.0008692, 0.5397, 0.0008978, 0.6055, 0.03108, 0.5516, 0.03099, 0.5517, 0.03099, 0.5199, 0.03108, 0.5198, 0.0009837, 0.8028, 0.001858, 0.8023, 0.001858, 0.7695, 0.0009694, 0.7699, 0.0009694, 0.7699, 0.001858, 0.7695, 0.001858, 0.7366, 0.0009551, 0.737, 0.0009551, 0.737, 0.001858, 0.7366, 0.001858, 0.7038, 0.0009407, 0.7041, 0.0009407, 0.7041, 0.001858, 0.7038, 0.001858, 0.671, 0.0009264, 0.6712, 0.0009264, 0.6712, 0.001858, 0.671, 0.001858, 0.6381, 0.0009121, 0.6383, 0.0009121, 0.6383, 0.001858, 0.6381, 0.001858, 0.6053, 0.0008978, 0.6055, 0.9981, 0.5396, 0.9981, 0.6053, 0.9991, 0.6055, 0.9991, 0.5397, 0.0008692, 0.5397, 0.001858, 0.5396, 0.001858, 0.5068, 0.0008549, 0.5068, 0.9981, 0.474, 0.9981, 0.5068, 0.9991, 0.5068, 0.9992, 0.4739, 0.9981, 0.5068, 0.9981, 0.5396, 0.9991, 0.5397, 0.9991, 0.5068, 0.031, 0.6153, 0.0008978, 0.6055, 0.0008692, 0.5397, 0.03099, 0.5517, 0.9981, 0.6053, 0.9981, 0.6381, 0.9991, 0.6383, 0.9991, 0.6055, 0.9981, 0.6381, 0.9981, 0.671, 0.9991, 0.6712, 0.9991, 0.6383, 0.9981, 0.671, 0.9981, 0.7038, 0.9991, 0.7041, 0.9991, 0.6712, 0.9981, 0.7038, 0.9981, 0.7366, 0.999, 0.737, 0.9991, 0.7041, 0.9981, 0.7366, 0.9981, 0.7695, 0.999, 0.7699, 0.999, 0.737, 0.03089, 0.4881, 0.03099, 0.5199, 0.0008549, 0.5068, 0.0008406, 0.4739, 0.03099, 0.5199, 0.03099, 0.5517, 0.0008692, 0.5397, 0.0008549, 0.5068, 0.6219, 0.8749, 0.6219, 0.8825, 0.6143, 0.8825, 0.6143, 0.8749, 0.031, 0.6153, 0.031, 0.6471, 0.0009121, 0.6383, 0.0008978, 0.6055, 0.031, 0.6471, 0.031, 0.6788, 0.0009264, 0.6712, 0.0009121, 0.6383, 0.031, 0.6788, 0.03101, 0.7106, 0.0009407, 0.7041, 0.0009264, 0.6712, 0.03101, 0.7106, 0.03101, 0.7424, 0.0009551, 0.737, 0.0009407, 0.7041, 0.03101, 0.7424, 0.03101, 0.7742, 0.0009694, 0.7699, 0.0009551, 0.737, 0.9691, 0.488, 0.9691, 0.5199, 0.9688, 0.5199, 0.9691, 0.488, 0.9691, 0.5199, 0.9691, 0.5517, 0.9688, 0.5516, 0.9688, 0.5199, 0.9592, 0.07179, 0.959, 0.07172, 0.959, 0.07122, 0.9592, 0.07131, 0.9691, 0.6153, 0.9691, 0.6471, 0.9688, 0.647, 0.9688, 0.6152, 0.9691, 0.6471, 0.9691, 0.6788, 0.9688, 0.6787, 0.9688, 0.647, 0.9691, 0.6788, 0.9691, 0.7106, 0.9688, 0.7105, 0.9688, 0.6787, 0.9691, 0.7106, 0.9691, 0.7424, 0.9688, 0.7423, 0.9688, 0.7105, 0.9691, 0.7424, 0.9691, 0.7742, 0.9688, 0.7741, 0.9688, 0.7423, 0.9592, 0.07083, 0.9592, 0.07107, 0.959, 0.07097, 0.959, 0.07072, 0.9592, 0.07107, 0.9592, 0.07131, 0.959, 0.07122, 0.959, 0.07097, 0.9238, 0.345, 0.9208, 0.3441, 0.9208, 0.3384, 0.9238, 0.3395, 0.9592, 0.07179, 0.9592, 0.07203, 0.959, 0.07197, 0.959, 0.07172, 0.9592, 0.07203, 0.9592, 0.07227, 0.959, 0.07222, 0.959, 0.07197, 0.9592, 0.07227, 0.9592, 0.07251, 0.959, 0.07246, 0.959, 0.07222, 0.9592, 0.07251, 0.9592, 0.07275, 0.959, 0.07271, 0.959, 0.07246, 0.9592, 0.07275, 0.9592, 0.07299, 0.959, 0.07296, 0.959, 0.07271, 0.9238, 0.334, 0.9238, 0.3367, 0.9208, 0.3355, 0.9208, 0.3326, 0.9238, 0.3367, 0.9238, 0.3395, 0.9208, 0.3384, 0.9208, 0.3355, 0.913, 0.09138, 0.9123, 0.09119, 0.9123, 0.09002, 0.913, 0.09026, 0.9238, 0.345, 0.9238, 0.3478, 0.9208, 0.347, 0.9208, 0.3441, 0.9238, 0.3478, 0.9238, 0.3505, 0.9208, 0.3498, 0.9208, 0.347, 0.9238, 0.3505, 0.9238, 0.3533, 0.9208, 0.3527, 0.9208, 0.3498, 0.9238, 0.3533, 0.9238, 0.356, 0.9208, 0.3556, 0.9208, 0.3527, 0.9238, 0.356, 0.9238, 0.3588, 0.9208, 0.3584, 0.9208, 0.3556, 0.913, 0.08914, 0.913, 0.0897, 0.9123, 0.08944, 0.9123, 0.08886, 0.913, 0.0897, 0.913, 0.09026, 0.9123, 0.09002, 0.9123, 0.08944, 0.6068, 0.295, 0.6068, 0.296, 0.6057, 0.296, 0.6057, 0.295, 0.913, 0.09138, 0.913, 0.09194, 0.9123, 0.09177, 0.9123, 0.09119, 0.913, 0.09194, 0.913, 0.0925, 0.9123, 0.09235, 0.9123, 0.09177, 0.913, 0.0925, 0.913, 0.09306, 0.9123, 0.09294, 0.9123, 0.09235, 0.913, 0.09306, 0.913, 0.09362, 0.9123, 0.09352, 0.9123, 0.09294, 0.913, 0.09362, 0.913, 0.09417, 0.9123, 0.0941, 0.9123, 0.09352, 0.6207, 0.295, 0.6207, 0.296, 0.6197, 0.296, 0.6197, 0.295, 0.6197, 0.295, 0.6197, 0.296, 0.6186, 0.296, 0.6186, 0.295, 0.6945, 0.8533, 0.6945, 0.8552, 0.6927, 0.8552, 0.6927, 0.8533, 0.6175, 0.295, 0.6175, 0.296, 0.6164, 0.296, 0.6164, 0.295, 0.6164, 0.296, 0.6154, 0.296, 0.6154, 0.295, 0.6154, 0.295, 0.6154, 0.296, 0.6143, 0.296, 0.6143, 0.295, 0.687, 0.8533, 0.687, 0.8552, 0.6851, 0.8552, 0.6851, 0.8533, 0.6132, 0.295, 0.6132, 0.296, 0.6121, 0.296, 0.9303, 0.03096, 0.8918, 0.03088, 0.9169, 0.000823, 0.958, 0.0008759, 0.6756, 0.8515, 0.6756, 0.8533, 0.6737, 0.8533, 0.6737, 0.8515, 0.03108, 0.03086, 0.07018, 0.03097, 0.07029, 0.03104, 0.03108, 0.03086, 0.3574, 0.08967, 0.3585, 0.08967, 0.3585, 0.08967, 0.3574, 0.08967, 0.7021, 0.8515, 0.7021, 0.8533, 0.7002, 0.8533, 0.7002, 0.8515, 0.6775, 0.8515, 0.6775, 0.8533, 0.6756, 0.8533, 0.6756, 0.8515, 0.5992, 0.296, 0.5992, 0.295, 0.6003, 0.295, 0.6794, 0.8552, 0.6775, 0.8552, 0.6775, 0.8533, 0.6794, 0.8533, 0.9142, 0.0811, 0.9136, 0.0811, 0.913, 0.08049, 0.9137, 0.08049, 0.6121, 0.296, 0.6111, 0.296, 0.6111, 0.295, 0.6121, 0.295, 0.6605, 0.8515, 0.6605, 0.8533, 0.6586, 0.8533, 0.6586, 0.8515, 0.6901, 0.8749, 0.6901, 0.8825, 0.6825, 0.8825, 0.6825, 0.8749, 0.6825, 0.8749, 0.6825, 0.8825, 0.6749, 0.8825, 0.6749, 0.8749, 0.687, 0.893, 0.687, 0.8948, 0.6851, 0.8948, 0.6851, 0.893, 0.6674, 0.8825, 0.6598, 0.8825, 0.6598, 0.8749, 0.6111, 0.296, 0.61, 0.296, 0.61, 0.295, 0.6111, 0.295, 0.1092, 0.03089, 0.07018, 0.03097, 0.0425, 0.000899, 0.08408, 0.0008692, 0.8903, 0.04391, 0.8907, 0.04332, 0.8892, 0.04165, 0.8881, 0.04125, 0.4519, 0.08226, 0.4435, 0.08226, 0.4365, 0.07455, 0.4455, 0.07455, 0.5982, 0.296, 0.5972, 0.296, 0.5972, 0.295, 0.5982, 0.295, 0.5992, 0.8749, 0.5992, 0.8825, 0.5916, 0.8825, 0.5916, 0.8749, 0.5916, 0.8749, 0.5916, 0.8825, 0.584, 0.8825, 0.584, 0.8749, 0.6643, 0.893, 0.6643, 0.8948, 0.6624, 0.8948, 0.6624, 0.893, 0.7002, 0.8967, 0.6983, 0.8967, 0.6983, 0.8948, 0.7002, 0.8948, 0.9688, 0.03125, 0.9303, 0.03096, 0.958, 0.0008759, 1.0, 0.0, 0.7204, 0.8749, 0.7204, 0.8825, 0.7128, 0.8825, 0.7128, 0.8749, 0.7128, 0.8749, 0.7128, 0.8825, 0.7052, 0.8825, 0.7052, 0.8749, 0.6945, 0.893, 0.6945, 0.8948, 0.6927, 0.8948, 0.6927, 0.893, 0.6977, 0.8825, 0.6901, 0.8825, 0.6901, 0.8749, 0.9278, 0.0811, 0.9272, 0.0811, 0.9278, 0.08049, 0.9284, 0.08049, 0.6794, 0.893, 0.6794, 0.8948, 0.6775, 0.8948, 0.6775, 0.893, 0.6813, 0.8967, 0.6794, 0.8967, 0.6794, 0.8948, 0.6813, 0.8948, 0.6775, 0.8967, 0.6756, 0.8967, 0.6756, 0.8948, 0.6775, 0.8948, 0.6295, 0.8749, 0.6295, 0.8825, 0.6219, 0.8825, 0.6219, 0.8749, 0.9691, 0.5517, 0.9691, 0.6153, 0.9688, 0.6152, 0.9688, 0.5516, 0.6718, 0.893, 0.6718, 0.8948, 0.67, 0.8948, 0.67, 0.893, 0.6067, 0.8825, 0.5992, 0.8825, 0.5992, 0.8749, 0.916, 0.001858, 0.9571, 0.001858, 0.958, 0.0008759, 0.9169, 0.000823, 0.5613, 0.8749, 0.5613, 0.8825, 0.5542, 0.8825, 0.5542, 0.8749, 0.8918, 0.03086, 0.9303, 0.03096, 0.9302, 0.03121, 0.8918, 0.03086, 0.6598, 0.8749, 0.6598, 0.8825, 0.6522, 0.8825, 0.6522, 0.8749, 0.7021, 0.893, 0.7021, 0.8948, 0.7002, 0.8948, 0.7002, 0.893, 0.5764, 0.8825, 0.5689, 0.8825, 0.5689, 0.8749, 0.958, 0.04391, 0.955, 0.04391, 0.9574, 0.04125, 0.9606, 0.04128, 0.6356, 0.08226, 0.6273, 0.08226, 0.6344, 0.07455, 0.6433, 0.07455, 0.5172, 0.4823, 0.5176, 0.4823, 0.5176, 0.4823, 0.5172, 0.4823, 0.6983, 0.8515, 0.6983, 0.8533, 0.6964, 0.8533, 0.6964, 0.8515, 0.521, 0.4823, 0.521, 0.4907, 0.521, 0.4907, 0.521, 0.4823, 0.6945, 0.893, 0.6927, 0.893, 0.6927, 0.8552, 0.6945, 0.8552, 0.6175, 0.3175, 0.6164, 0.3175, 0.6164, 0.296, 0.6175, 0.296, 0.5227, 0.4907, 0.5223, 0.4907, 0.5223, 0.4907, 0.5227, 0.4907, 0.6364, 0.8859, 0.6364, 0.8637, 0.6364, 0.8637, 0.6364, 0.8859, 0.687, 0.893, 0.6851, 0.893, 0.6851, 0.8552, 0.687, 0.8552, 0.6132, 0.3175, 0.6121, 0.3175, 0.6121, 0.296, 0.6132, 0.296, 0.001858, 0.001858, 0.04339, 0.001858, 0.0425, 0.000899, 0.001858, 0.001858, 0.6605, 0.8967, 0.6586, 0.8967, 0.6586, 0.8948, 0.6605, 0.8948, 0.516, 0.4823, 0.516, 0.4907, 0.516, 0.4907, 0.516, 0.4823, 0.6964, 0.8515, 0.6964, 0.8533, 0.6945, 0.8533, 0.6945, 0.8515, 0.6945, 0.8515, 0.6945, 0.8533, 0.6927, 0.8533, 0.6927, 0.8515, 0.6927, 0.8515, 0.6927, 0.8533, 0.6908, 0.8533, 0.6908, 0.8515, 0.6908, 0.8515, 0.6908, 0.8533, 0.6889, 0.8533, 0.6889, 0.8515, 0.6889, 0.8515, 0.6889, 0.8533, 0.687, 0.8533, 0.687, 0.8515, 0.687, 0.8515, 0.687, 0.8533, 0.6851, 0.8533, 0.6851, 0.8515, 0.6851, 0.8515, 0.6851, 0.8533, 0.6832, 0.8533, 0.6832, 0.8515, 0.6218, 0.3175, 0.6207, 0.3175, 0.6207, 0.296, 0.6218, 0.296, 0.6983, 0.8948, 0.6983, 0.8967, 0.6964, 0.8967, 0.6964, 0.8948, 0.6964, 0.8948, 0.6964, 0.8967, 0.6945, 0.8967, 0.6945, 0.8948, 0.6945, 0.8948, 0.6945, 0.8967, 0.6927, 0.8967, 0.6927, 0.8948, 0.6927, 0.8948, 0.6927, 0.8967, 0.6908, 0.8967, 0.6908, 0.8948, 0.6908, 0.8948, 0.6908, 0.8967, 0.6889, 0.8967, 0.6889, 0.8948, 0.6889, 0.8948, 0.6889, 0.8967, 0.687, 0.8967, 0.687, 0.8948, 0.687, 0.8948, 0.687, 0.8967, 0.6851, 0.8967, 0.6851, 0.8948, 0.6851, 0.8948, 0.6851, 0.8967, 0.6832, 0.8967, 0.6832, 0.8948, 0.9278, 0.09026, 0.9284, 0.09002, 0.9284, 0.09119, 0.9278, 0.09138, 0.6718, 0.8515, 0.6718, 0.8533, 0.67, 0.8533, 0.67, 0.8515, 0.67, 0.8515, 0.67, 0.8533, 0.6681, 0.8533, 0.6681, 0.8515, 0.6681, 0.8515, 0.6681, 0.8533, 0.6662, 0.8533, 0.6662, 0.8515, 0.6662, 0.8515, 0.6662, 0.8533, 0.6643, 0.8533, 0.6643, 0.8515, 0.6643, 0.8515, 0.6643, 0.8533, 0.6624, 0.8533, 0.6624, 0.8515, 0.7002, 0.8515, 0.7002, 0.8533, 0.6983, 0.8533, 0.6983, 0.8515, 0.0008093, 0.4019, 0.001858, 0.4022, 0.001858, 0.3658, 0.0008056, 0.3655, 0.0008056, 0.3655, 0.001858, 0.3658, 0.001858, 0.3294, 0.0008019, 0.329, 0.0008019, 0.329, 0.001858, 0.3294, 0.001858, 0.293, 0.0007981, 0.2925, 0.0007981, 0.2925, 0.001858, 0.293, 0.001858, 0.2566, 0.0007944, 0.2561, 0.0007944, 0.2561, 0.001858, 0.2566, 0.001858, 0.2202, 0.0007907, 0.2196, 0.0007907, 0.2196, 0.001858, 0.2202, 0.001858, 0.1838, 0.000787, 0.1831, 0.000787, 0.1831, 0.001858, 0.1838, 0.001858, 0.1474, 0.0007832, 0.1467, 0.0007832, 0.1467, 0.001858, 0.1474, 0.001858, 0.111, 0.0007795, 0.1102, 0.0007795, 0.1102, 0.001858, 0.111, 0.001858, 0.07464, 0.0007758, 0.07371, 0.03108, 0.4185, 0.03108, 0.4185, 0.03098, 0.3833, 0.03108, 0.3832, 0.03108, 0.3832, 0.03098, 0.3833, 0.03098, 0.3481, 0.03108, 0.348, 0.03108, 0.348, 0.03098, 0.3481, 0.03098, 0.3128, 0.03108, 0.3128, 0.03108, 0.3128, 0.03098, 0.3128, 0.03098, 0.2776, 0.03108, 0.2775, 0.03108, 0.2775, 0.03098, 0.2776, 0.03097, 0.2423, 0.03108, 0.2423, 0.03108, 0.2423, 0.03097, 0.2423, 0.03097, 0.2071, 0.03108, 0.2071, 0.03108, 0.2071, 0.03097, 0.2071, 0.03097, 0.1718, 0.03108, 0.1718, 0.03108, 0.1718, 0.03097, 0.1718, 0.03097, 0.1366, 0.03108, 0.1366, 0.03108, 0.1366, 0.03097, 0.1366, 0.03097, 0.1013, 0.03108, 0.1013, 0.9992, 0.4019, 0.9691, 0.4186, 0.9691, 0.3833, 0.9992, 0.3655, 0.9992, 0.3655, 0.9691, 0.3833, 0.9691, 0.3481, 0.9992, 0.329, 0.9992, 0.329, 0.9691, 0.3481, 0.9691, 0.3128, 0.9992, 0.2925, 0.9992, 0.2925, 0.9691, 0.3128, 0.9691, 0.2776, 0.9992, 0.2561, 0.9992, 0.2561, 0.9691, 0.2776, 0.9691, 0.2423, 0.9992, 0.2196, 0.9992, 0.2196, 0.9691, 0.2423, 0.9691, 0.2071, 0.9992, 0.1831, 0.9992, 0.1831, 0.9691, 0.2071, 0.9691, 0.1718, 0.9992, 0.1467, 0.9992, 0.1467, 0.9691, 0.1718, 0.9691, 0.1366, 0.9992, 0.1102, 0.9992, 0.1102, 0.9691, 0.1366, 0.9691, 0.1013, 0.9992, 0.07371, 0.9606, 0.07397, 0.958, 0.07539, 0.958, 0.07253, 0.9607, 0.07098, 0.9607, 0.07098, 0.958, 0.07253, 0.958, 0.06967, 0.9607, 0.06801, 0.9607, 0.06801, 0.958, 0.06967, 0.958, 0.06681, 0.9607, 0.06504, 0.9607, 0.06504, 0.958, 0.06681, 0.958, 0.06394, 0.9607, 0.06206, 0.9607, 0.06206, 0.958, 0.06394, 0.958, 0.06108, 0.9607, 0.05909, 0.9607, 0.05909, 0.958, 0.06108, 0.958, 0.05822, 0.9607, 0.05612, 0.9607, 0.05612, 0.958, 0.05822, 0.958, 0.05536, 0.9607, 0.05314, 0.9607, 0.05314, 0.958, 0.05536, 0.958, 0.0525, 0.9607, 0.05017, 0.9607, 0.05017, 0.958, 0.0525, 0.958, 0.04964, 0.9607, 0.0472, 0.9295, 0.4067, 0.9143, 0.4149, 0.9143, 0.3991, 0.9295, 0.3902, 0.9295, 0.3902, 0.9143, 0.3991, 0.9143, 0.3832, 0.9295, 0.3737, 0.9295, 0.3737, 0.9143, 0.3832, 0.9143, 0.3673, 0.9295, 0.3572, 0.9295, 0.3572, 0.9143, 0.3673, 0.9143, 0.3514, 0.9295, 0.3406, 0.9295, 0.3406, 0.9143, 0.3514, 0.9143, 0.3355, 0.9295, 0.3241, 0.9295, 0.3241, 0.9143, 0.3355, 0.9143, 0.3196, 0.9295, 0.3076, 0.9295, 0.3076, 0.9143, 0.3196, 0.9143, 0.3037, 0.9295, 0.2911, 0.9295, 0.2911, 0.9143, 0.3037, 0.9143, 0.2879, 0.9295, 0.2745, 0.9295, 0.2745, 0.9143, 0.2879, 0.9143, 0.272, 0.9295, 0.258, 0.9284, 0.08759, 0.9278, 0.08792, 0.9278, 0.0873, 0.9284, 0.08694, 0.9284, 0.08694, 0.9278, 0.0873, 0.9278, 0.08668, 0.9284, 0.0863, 0.9284, 0.0863, 0.9278, 0.08668, 0.9278, 0.08606, 0.9284, 0.08565, 0.9284, 0.08565, 0.9278, 0.08606, 0.9278, 0.08544, 0.9284, 0.085, 0.9284, 0.085, 0.9278, 0.08544, 0.9278, 0.08482, 0.9284, 0.08436, 0.9284, 0.08436, 0.9278, 0.08482, 0.9278, 0.0842, 0.9284, 0.08371, 0.9284, 0.08371, 0.9278, 0.0842, 0.9278, 0.08358, 0.9284, 0.08307, 0.9284, 0.08307, 0.9278, 0.08358, 0.9278, 0.08296, 0.9284, 0.08242, 0.9284, 0.08242, 0.9278, 0.08296, 0.9278, 0.08234, 0.9284, 0.08178, 0.9981, 0.03825, 0.9981, 0.07464, 0.9992, 0.07371, 0.9992, 0.03724, 0.9981, 0.07464, 0.9981, 0.111, 0.9992, 0.1102, 0.9992, 0.07371, 0.9981, 0.111, 0.9981, 0.1474, 0.9992, 0.1467, 0.9992, 0.1102, 0.9981, 0.1474, 0.9981, 0.1838, 0.9992, 0.1831, 0.9992, 0.1467, 0.9981, 0.1838, 0.9981, 0.2202, 0.9992, 0.2196, 0.9992, 0.1831, 0.9981, 0.2202, 0.9981, 0.2566, 0.9992, 0.2561, 0.9992, 0.2196, 0.9981, 0.2566, 0.9981, 0.293, 0.9992, 0.2925, 0.9992, 0.2561, 0.9981, 0.293, 0.9981, 0.3294, 0.9992, 0.329, 0.9992, 0.2925, 0.9981, 0.3294, 0.9981, 0.3658, 0.9992, 0.3655, 0.9992, 0.329, 0.03086, 0.0661, 0.03097, 0.1013, 0.0007758, 0.07371, 0.000772, 0.03724, 0.03097, 0.1013, 0.03097, 0.1366, 0.0007795, 0.1102, 0.0007758, 0.07371, 0.03097, 0.1366, 0.03097, 0.1718, 0.0007832, 0.1467, 0.0007795, 0.1102, 0.03097, 0.1718, 0.03097, 0.2071, 0.000787, 0.1831, 0.0007832, 0.1467, 0.03097, 0.2071, 0.03097, 0.2423, 0.0007907, 0.2196, 0.000787, 0.1831, 0.03097, 0.2423, 0.03098, 0.2776, 0.0007944, 0.2561, 0.0007907, 0.2196, 0.03098, 0.2776, 0.03098, 0.3128, 0.0007981, 0.2925, 0.0007944, 0.2561, 0.03098, 0.3128, 0.03098, 0.3481, 0.0008019, 0.329, 0.0007981, 0.2925, 0.03098, 0.3481, 0.03098, 0.3833, 0.0008056, 0.3655, 0.0008019, 0.329, 0.9691, 0.0661, 0.9691, 0.1013, 0.9688, 0.1016, 0.9691, 0.0661, 0.9691, 0.1013, 0.9691, 0.1366, 0.9688, 0.1369, 0.9688, 0.1016, 0.9691, 0.1366, 0.9691, 0.1718, 0.9688, 0.1721, 0.9688, 0.1369, 0.9691, 0.1718, 0.9691, 0.2071, 0.9688, 0.2073, 0.9688, 0.1721, 0.9691, 0.2071, 0.9691, 0.2423, 0.9688, 0.2425, 0.9688, 0.2073, 0.9691, 0.2423, 0.9691, 0.2776, 0.9688, 0.2777, 0.9688, 0.2425, 0.9691, 0.2776, 0.9691, 0.3128, 0.9688, 0.3129, 0.9688, 0.2777, 0.9691, 0.3128, 0.9691, 0.3481, 0.9688, 0.3482, 0.9688, 0.3129, 0.9691, 0.3481, 0.9691, 0.3833, 0.9688, 0.3834, 0.9688, 0.3482, 0.9592, 0.06765, 0.9592, 0.06792, 0.959, 0.06769, 0.959, 0.06742, 0.9592, 0.06792, 0.9592, 0.06818, 0.959, 0.06797, 0.959, 0.06769, 0.9592, 0.06818, 0.9592, 0.06845, 0.959, 0.06825, 0.959, 0.06797, 0.9592, 0.06845, 0.9592, 0.06872, 0.959, 0.06852, 0.959, 0.06825, 0.9592, 0.06872, 0.9592, 0.06898, 0.959, 0.0688, 0.959, 0.06852, 0.9592, 0.06898, 0.9592, 0.06925, 0.959, 0.06907, 0.959, 0.0688, 0.9592, 0.06925, 0.9592, 0.06951, 0.959, 0.06935, 0.959, 0.06907, 0.9592, 0.06951, 0.9592, 0.06978, 0.959, 0.06963, 0.959, 0.06935, 0.9592, 0.06978, 0.9592, 0.07004, 0.959, 0.0699, 0.959, 0.06963, 0.9238, 0.2974, 0.9238, 0.3005, 0.9208, 0.2978, 0.9208, 0.2946, 0.9238, 0.3005, 0.9238, 0.3035, 0.9208, 0.3009, 0.9208, 0.2978, 0.9238, 0.3035, 0.9238, 0.3066, 0.9208, 0.3041, 0.9208, 0.3009, 0.9238, 0.3066, 0.9238, 0.3096, 0.9208, 0.3073, 0.9208, 0.3041, 0.9238, 0.3096, 0.9238, 0.3127, 0.9208, 0.3105, 0.9208, 0.3073, 0.9238, 0.3127, 0.9238, 0.3157, 0.9208, 0.3137, 0.9208, 0.3105, 0.9238, 0.3157, 0.9238, 0.3188, 0.9208, 0.3168, 0.9208, 0.3137, 0.9238, 0.3188, 0.9238, 0.3218, 0.9208, 0.32, 0.9208, 0.3168, 0.9238, 0.3218, 0.9238, 0.3249, 0.9208, 0.3232, 0.9208, 0.32, 0.913, 0.08172, 0.913, 0.08234, 0.9123, 0.08178, 0.9123, 0.08113, 0.913, 0.08234, 0.913, 0.08296, 0.9123, 0.08242, 0.9123, 0.08178, 0.913, 0.08296, 0.913, 0.08358, 0.9123, 0.08307, 0.9123, 0.08242, 0.913, 0.08358, 0.913, 0.0842, 0.9123, 0.08371, 0.9123, 0.08307, 0.913, 0.0842, 0.913, 0.08482, 0.9123, 0.08436, 0.9123, 0.08371, 0.913, 0.08482, 0.913, 0.08544, 0.9123, 0.085, 0.9123, 0.08436, 0.913, 0.08544, 0.913, 0.08606, 0.9123, 0.08565, 0.9123, 0.085, 0.913, 0.08606, 0.913, 0.08668, 0.9123, 0.0863, 0.9123, 0.08565, 0.913, 0.08668, 0.913, 0.0873, 0.9123, 0.08694, 0.9123, 0.0863, 0.04339, 0.001858, 0.08491, 0.001858, 0.08408, 0.0008692, 0.0425, 0.000899, 0.6889, 0.8418, 0.6604, 0.8418, 0.6604, 0.1597, 0.6889, 0.1597, 0.6886, 0.8418, 0.6621, 0.8418, 0.6621, 0.1597, 0.6886, 0.1597, 0.7173, 0.8418, 0.6889, 0.8418, 0.6889, 0.1597, 0.7173, 0.1597, 0.7171, 0.8418, 0.6886, 0.8418, 0.6886, 0.1597, 0.7171, 0.1597, 0.7161, 0.8418, 0.6876, 0.8418, 0.6876, 0.1597, 0.7161, 0.1597, 0.6876, 0.8418, 0.6592, 0.8418, 0.6592, 0.1597, 0.6876, 0.1597, 0.7165, 0.8418, 0.688, 0.8418, 0.688, 0.1597, 0.7165, 0.1597, 0.688, 0.8418, 0.6596, 0.8418, 0.6596, 0.1597, 0.688, 0.1597, 0.6879, 0.8418, 0.6594, 0.8418, 0.6594, 0.1597, 0.6879, 0.1597, 0.7158, 0.8418, 0.6874, 0.8418, 0.6874, 0.1597, 0.7158, 0.1597, 0.6874, 0.8418, 0.6589, 0.8418, 0.6589, 0.1597, 0.6874, 0.1597, 0.7163, 0.8418, 0.6879, 0.8418, 0.6879, 0.1597, 0.7163, 0.1597, 0.5155, 0.4823, 0.516, 0.4823, 0.516, 0.4823, 0.5155, 0.4823, 0.516, 0.4907, 0.5155, 0.4907, 0.5155, 0.4907, 0.516, 0.4907, 0.524, 0.4823, 0.5244, 0.4823, 0.5244, 0.4823, 0.524, 0.4823, 0.6275, 0.8859, 0.6275, 0.8637, 0.6275, 0.8637, 0.6275, 0.8859, 0.5244, 0.4823, 0.5244, 0.4907, 0.5244, 0.4907, 0.5244, 0.4823, 0.5236, 0.4823, 0.524, 0.4823, 0.524, 0.4823, 0.5236, 0.4823, 0.5176, 0.4907, 0.5172, 0.4907, 0.5172, 0.4907, 0.5176, 0.4907, 0.5172, 0.4907, 0.5168, 0.4907, 0.5168, 0.4907, 0.5172, 0.4907, 0.5206, 0.4907, 0.5202, 0.4907, 0.5202, 0.4907, 0.5206, 0.4907, 0.5176, 0.4823, 0.5176, 0.4907, 0.5176, 0.4907, 0.5176, 0.4823, 0.6409, 0.8859, 0.6409, 0.8637, 0.6409, 0.8637, 0.6409, 0.8859, 0.632, 0.8859, 0.632, 0.8637, 0.632, 0.8637, 0.632, 0.8859, 0.5223, 0.4823, 0.5227, 0.4823, 0.5227, 0.4823, 0.5223, 0.4823, 0.5206, 0.4823, 0.521, 0.4823, 0.521, 0.4823, 0.5206, 0.4823, 0.5244, 0.4907, 0.524, 0.4907, 0.524, 0.4907, 0.5244, 0.4907, 0.6231, 0.8859, 0.6231, 0.8637, 0.6231, 0.8637, 0.6231, 0.8859, 0.5227, 0.4823, 0.5227, 0.4907, 0.5227, 0.4907, 0.5227, 0.4823, 0.5219, 0.4823, 0.5223, 0.4823, 0.5223, 0.4823, 0.5219, 0.4823, 0.5189, 0.4823, 0.5193, 0.4823, 0.5193, 0.4823, 0.5189, 0.4823, 0.5202, 0.4823, 0.5206, 0.4823, 0.5206, 0.4823, 0.5202, 0.4823, 0.524, 0.4907, 0.5236, 0.4907, 0.5236, 0.4907, 0.524, 0.4907, 0.5155, 0.4907, 0.5151, 0.4907, 0.5151, 0.4907, 0.5155, 0.4907, 0.5185, 0.4823, 0.5189, 0.4823, 0.5189, 0.4823, 0.5185, 0.4823, 0.6003, 0.296, 0.5992, 0.296, 0.6003, 0.295, 0.6003, 0.3175, 0.6003, 0.3185, 0.5992, 0.3175, 0.6035, 0.295, 0.6046, 0.295, 0.6035, 0.296, 0.6046, 0.3175, 0.6046, 0.3185, 0.6035, 0.3175, 0.6078, 0.295, 0.6089, 0.295, 0.6078, 0.296, 0.6089, 0.3175, 0.6089, 0.3185, 0.6078, 0.3175, 0.6121, 0.295, 0.6132, 0.295, 0.6121, 0.296, 0.6132, 0.3175, 0.6132, 0.3185, 0.6121, 0.3175, 0.6175, 0.3175, 0.6175, 0.3185, 0.6164, 0.3175, 0.6164, 0.295, 0.6175, 0.295, 0.6164, 0.296, 0.6207, 0.295, 0.6218, 0.295, 0.6207, 0.296, 0.6218, 0.3175, 0.6218, 0.3185, 0.6207, 0.3175, 0.6376, 0.8877, 0.6358, 0.8871, 0.6358, 0.8873, 0.6374, 0.8877, 0.6348, 0.8871, 0.6348, 0.8873, 0.6379, 0.8877, 0.6367, 0.8871, 0.6367, 0.8873, 0.6381, 0.8877, 0.6377, 0.8871, 0.6377, 0.8873, 0.6384, 0.8877, 0.6387, 0.8871, 0.6387, 0.8873, 0.6359, 0.8681, 0.6359, 0.8681, 0.6384, 0.8864, 0.6355, 0.4584, 0.6355, 0.4586, 0.6446, 0.5292, 0.6356, 0.8681, 0.6356, 0.8681, 0.6379, 0.8864, 0.6355, 0.8681, 0.6355, 0.8681, 0.6376, 0.8864, 0.6353, 0.8681, 0.6353, 0.8681, 0.6374, 0.8864])
me_pnl2_off.materials.append(mat_pnl2_off)
me_pnl2_off.use_remesh_preserve_volume = False
me_pnl2_off.use_remesh_preserve_attributes = False
me_pnl2_off.use_mirror_vertex_groups = False
me_pnl2_off.update()
me_cube_001 = bpy.data.meshes.new('Cube.001')
me_cube_001.from_pydata([(-0.1709, 0.04136, 0.2603), (0.17, 0.04136, 0.2603), (0.17, 0.04136, -0.1731), (-0.1709, 0.04136, -0.1731), (-0.1709, -0.01821, 0.2603), (0.17, -0.01821, 0.2603), (0.17, -0.01821, -0.1731), (-0.1709, -0.01821, -0.1731), (-0.03576, -0.01821, 0.2603), (0.0349, -0.01821, 0.2603), (0.0349, 0.04136, 0.2603), (-0.03576, 0.04136, 0.2603), (0.0349, -0.01821, -0.1731), (-0.03576, -0.01821, -0.1731), (-0.03576, 0.04136, -0.1731), (0.0349, 0.04136, -0.1731), (-0.1709, -0.008422, 0.2603), (0.17, -0.008422, 0.2603), (0.17, -0.008422, -0.1731), (-0.1709, -0.008422, -0.1731), (-0.03576, -0.008422, 0.2603), (0.0349, -0.008422, 0.2603), (0.0349, -0.008422, -0.1731), (-0.03576, -0.008422, -0.1731), (0.1499, -0.01821, 0.2603), (0.1499, 0.04136, -0.1731), (0.1499, 0.04136, 0.2603), (0.1499, -0.01821, -0.1731), (0.1499, -0.008422, 0.2603), (0.1499, -0.008422, -0.1731), (-0.1511, 0.04136, 0.2603), (-0.1511, -0.01821, -0.1731), (-0.1511, -0.01821, 0.2603), (-0.1511, 0.04136, -0.1731), (-0.1511, -0.008422, -0.1731), (-0.1511, -0.008422, 0.2603), (-0.03576, 0.04136, -0.199), (0.0349, 0.04136, -0.199), (0.0349, -0.008422, -0.199), (-0.03576, -0.008422, -0.199), (0.1499, 0.04136, -0.199), (0.1499, -0.008422, -0.199), (-0.1511, 0.04136, -0.199), (-0.1511, -0.008422, -0.199), (0.1704, -0.01624, 0.2142), (0.1704, -0.01624, 0.1522), (0.1704, -0.01624, 0.09022), (0.1703, -0.01624, 0.02824), (0.1703, -0.01624, -0.03373), (0.1703, -0.01624, -0.09571), (0.1698, 0.04136, -0.1189), (0.1698, 0.04136, -0.05691), (0.1698, 0.04136, 0.005068), (0.1698, 0.04136, 0.06704), (0.1698, 0.04136, 0.129), (0.1698, 0.04136, 0.191), (-0.1702, -0.01624, -0.09514), (-0.1702, -0.01624, -0.03316), (-0.1702, -0.01624, 0.02881), (-0.1702, -0.01624, 0.09079), (-0.1702, -0.01624, 0.1528), (-0.1702, -0.01624, 0.2147), (-0.1707, 0.04136, 0.1916), (-0.1707, 0.04136, 0.1296), (-0.1707, 0.04136, 0.06762), (-0.1707, 0.04136, 0.00564), (-0.1707, 0.04136, -0.05634), (-0.1707, 0.04136, -0.1183), (-0.03572, 0.04136, 0.1913), (-0.03572, 0.04136, 0.1294), (-0.03572, 0.04136, 0.06739), (-0.03572, 0.04136, 0.005414), (-0.03572, 0.04136, -0.05656), (-0.03572, 0.04136, -0.1185), (0.03487, 0.04136, 0.1912), (0.03487, 0.04136, 0.1292), (0.03487, 0.04136, 0.06727), (0.03486, 0.04136, 0.005295), (0.03486, 0.04136, -0.05668), (0.03486, 0.04136, -0.1187), (-0.03522, -0.01624, -0.09536), (-0.03521, -0.01624, -0.03339), (-0.03521, -0.01624, 0.02859), (-0.03521, -0.01624, 0.09056), (-0.03521, -0.01624, 0.1525), (-0.03521, -0.01624, 0.2145), (0.03537, -0.01624, -0.09548), (0.03537, -0.01624, -0.03351), (0.03537, -0.01624, 0.02847), (0.03537, -0.01624, 0.09045), (0.03538, -0.01624, 0.1524), (0.03538, -0.01624, 0.2144), (0.1702, -0.008422, -0.09871), (0.1702, -0.008422, -0.03674), (0.1702, -0.008422, 0.02524), (0.1702, -0.008422, 0.08722), (0.1702, -0.008422, 0.1492), (0.1702, -0.008422, 0.2112), (-0.1703, -0.008422, 0.2117), (-0.1703, -0.008422, 0.1498), (-0.1703, -0.008422, 0.08779), (-0.1703, -0.008422, 0.02581), (-0.1703, -0.008422, -0.03616), (-0.1703, -0.008422, -0.09814), (0.1497, 0.04136, 0.191), (0.1497, 0.04136, 0.1291), (0.1497, 0.04136, 0.06708), (0.1497, 0.04136, 0.005102), (0.1497, 0.04136, -0.05687), (0.1497, 0.04136, -0.1188), (0.1502, -0.01624, -0.09568), (0.1502, -0.01624, -0.0337), (0.1502, -0.01624, 0.02828), (0.1503, -0.01624, 0.09025), (0.1503, -0.01624, 0.1522), (0.1503, -0.01624, 0.2142), (-0.1509, 0.04136, 0.1915), (-0.1509, 0.04136, 0.1296), (-0.1509, 0.04136, 0.06758), (-0.1509, 0.04136, 0.005607), (-0.1509, 0.04136, -0.05637), (-0.1509, 0.04136, -0.1183), (-0.1504, -0.01624, -0.09517), (-0.1504, -0.01624, -0.03319), (-0.1504, -0.01624, 0.02878), (-0.1504, -0.01624, 0.09076), (-0.1504, -0.01624, 0.1527), (-0.1504, -0.01624, 0.2147), (-0.1709, -0.02249, 0.2603), (0.17, -0.02249, 0.2603), (0.17, -0.02249, -0.1731), (-0.1709, -0.02249, -0.1731), (-0.03576, -0.02249, 0.2603), (0.0349, -0.02249, 0.2603), (0.0349, -0.02249, -0.1731), (-0.03576, -0.02249, -0.1731), (0.1499, -0.02249, 0.2603), (0.1499, -0.02249, -0.1731), (-0.1511, -0.02249, -0.1731), (-0.1511, -0.02249, 0.2603), (0.1704, -0.02249, 0.217), (0.1704, -0.02249, 0.155), (0.1704, -0.02249, 0.09304), (0.1703, -0.02249, 0.03107), (0.1703, -0.02249, -0.03091), (0.1703, -0.02249, -0.09288), (-0.1702, -0.02249, -0.09231), (-0.1702, -0.02249, -0.03034), (-0.1702, -0.02249, 0.03164), (-0.1702, -0.02249, 0.09362), (-0.1702, -0.02249, 0.1556), (-0.1702, -0.02249, 0.2176), (-0.03522, -0.02249, -0.09254), (-0.03521, -0.02249, -0.03056), (-0.03521, -0.02249, 0.03141), (-0.03521, -0.02249, 0.09339), (-0.03521, -0.02249, 0.1554), (-0.03521, -0.02249, 0.2173), (0.03537, -0.02249, -0.09266), (0.03537, -0.02249, -0.03068), (0.03537, -0.02249, 0.03129), (0.03537, -0.02249, 0.09327), (0.03538, -0.02249, 0.1552), (0.03538, -0.02249, 0.2172), (0.1502, -0.02249, -0.09285), (0.1502, -0.02249, -0.03087), (0.1502, -0.02249, 0.0311), (0.1503, -0.02249, 0.09308), (0.1503, -0.02249, 0.1551), (0.1503, -0.02249, 0.217), (-0.1504, -0.02249, -0.09235), (-0.1504, -0.02249, -0.03037), (-0.1504, -0.02249, 0.03161), (-0.1504, -0.02249, 0.09358), (-0.1504, -0.02249, 0.1556), (-0.1504, -0.02249, 0.2175)], [], [(28, 17, 1, 26), (92, 18, 2, 50), (34, 19, 3, 33), (98, 16, 0, 62), (109, 50, 2, 25), (58, 57, 147, 148), (35, 20, 11, 30), (20, 21, 10, 11), (25, 29, 41, 40), (22, 23, 14, 15), (121, 73, 14, 33), (73, 79, 15, 14), (110, 86, 158, 164), (61, 127, 175, 151), (24, 5, 17, 28), (49, 6, 18, 92), (31, 7, 19, 34), (61, 4, 16, 98), (32, 8, 20, 35), (8, 9, 21, 20), (27, 12, 22, 29), (12, 13, 23, 22), (21, 28, 26, 10), (79, 109, 25, 15), (31, 13, 135, 138), (18, 29, 25, 2), (9, 24, 28, 21), (6, 27, 29, 18), (34, 33, 42, 43), (16, 35, 30, 0), (67, 121, 33, 3), (82, 154, 153, 81), (13, 31, 34, 23), (4, 32, 35, 16), (41, 38, 37, 40), (39, 43, 42, 36), (29, 22, 38, 41), (15, 25, 40, 37), (23, 34, 43, 39), (14, 23, 39, 36), (22, 15, 37, 38), (33, 14, 36, 42), (17, 97, 55, 1), (97, 96, 54, 55), (96, 95, 53, 54), (95, 94, 52, 53), (94, 93, 51, 52), (93, 92, 50, 51), (19, 103, 67, 3), (103, 102, 66, 67), (102, 101, 65, 66), (101, 100, 64, 65), (100, 99, 63, 64), (99, 98, 62, 63), (26, 1, 55, 104), (104, 55, 54, 105), (105, 54, 53, 106), (106, 53, 52, 107), (107, 52, 51, 108), (108, 51, 50, 109), (44, 5, 129, 140), (110, 49, 48, 111), (12, 27, 137, 134), (112, 47, 46, 113), (49, 110, 164, 145), (114, 45, 44, 115), (30, 11, 68, 116), (116, 68, 69, 117), (117, 69, 70, 118), (118, 70, 71, 119), (119, 71, 72, 120), (120, 72, 73, 121), (11, 10, 74, 68), (68, 74, 75, 69), (69, 75, 76, 70), (70, 76, 77, 71), (71, 77, 78, 72), (72, 78, 79, 73), (89, 113, 167, 161), (122, 80, 81, 123), (80, 152, 135, 13), (124, 82, 83, 125), (57, 123, 171, 147), (126, 84, 85, 127), (113, 46, 142, 167), (80, 86, 87, 81), (82, 124, 172, 154), (82, 88, 89, 83), (8, 32, 139, 132), (84, 90, 91, 85), (5, 44, 97, 17), (44, 45, 96, 97), (45, 46, 95, 96), (46, 47, 94, 95), (47, 48, 93, 94), (48, 49, 92, 93), (7, 56, 103, 19), (56, 57, 102, 103), (57, 58, 101, 102), (58, 59, 100, 101), (59, 60, 99, 100), (60, 61, 98, 99), (10, 26, 104, 74), (74, 104, 105, 75), (75, 105, 106, 76), (76, 106, 107, 77), (77, 107, 108, 78), (78, 108, 109, 79), (126, 60, 150, 174), (86, 110, 111, 87), (127, 85, 157, 175), (88, 112, 113, 89), (60, 59, 149, 150), (90, 114, 115, 91), (0, 30, 116, 62), (62, 116, 117, 63), (63, 117, 118, 64), (64, 118, 119, 65), (65, 119, 120, 66), (66, 120, 121, 67), (112, 88, 160, 166), (56, 122, 123, 57), (13, 12, 86, 80), (58, 124, 125, 59), (122, 56, 146, 170), (60, 126, 127, 61), (169, 140, 129, 136), (175, 157, 132, 139), (81, 87, 88, 82), (163, 169, 136, 133), (151, 175, 139, 128), (137, 130, 145, 164), (165, 144, 143, 166), (167, 142, 141, 168), (138, 135, 152, 170), (171, 153, 154, 172), (173, 155, 156, 174), (83, 89, 90, 84), (8, 85, 91, 9), (156, 155, 83, 84), (134, 137, 164, 158), (159, 165, 166, 160), (161, 167, 168, 162), (131, 138, 170, 146), (147, 171, 172, 148), (149, 173, 174, 150), (27, 6, 130, 137), (132, 157, 85, 8), (45, 114, 168, 141), (125, 83, 155, 173), (48, 47, 143, 144), (124, 58, 148, 172), (158, 86, 12, 134), (4, 61, 151, 128), (24, 9, 133, 136), (114, 90, 162, 168), (160, 88, 87, 159), (80, 122, 170, 152), (111, 48, 144, 165), (32, 4, 128, 139), (7, 31, 138, 131), (162, 90, 89, 161), (87, 111, 165, 159), (6, 49, 145, 130), (115, 44, 140, 169), (84, 126, 174, 156), (59, 125, 173, 149), (163, 133, 9, 91), (56, 7, 131, 146), (91, 115, 169, 163), (5, 24, 136, 129), (47, 112, 166, 143), (123, 81, 153, 171), (46, 45, 141, 142)])
_uv = me_cube_001.uv_layers.new(name='UVMap')
_uv.uv.foreach_set('vector', [0.7813, 0.5681, 0.8228, 0.5681, 0.8228, 0.4654, 0.7813, 0.4654, 0.7016, 0.3132, 0.8241, 0.3132, 0.8241, 0.2312, 0.7348, 0.2312, 0.5601, 0.07869, 0.5352, 0.07869, 0.5352, 0.01399, 0.5601, 0.01399, 0.1899, 0.3132, 0.1098, 0.3132, 0.1098, 0.2312, 0.2232, 0.2312, 0.9464, 0.2019, 0.9464, 0.2138, 0.9701, 0.2139, 0.9701, 0.202, 0.4914, 0.3261, 0.5936, 0.3261, 0.5889, 0.3364, 0.4868, 0.3364, 0.1608, 0.5681, 0.3986, 0.5681, 0.3986, 0.4654, 0.1608, 0.4654, 0.3986, 0.5681, 0.5442, 0.5681, 0.5442, 0.4654, 0.3986, 0.4654, 0.8241, 0.2312, 0.8241, 0.3132, 0.8668, 0.3132, 0.8668, 0.2312, 0.2777, 0.09005, 0.222, 0.09005, 0.222, 0.01927, 0.2777, 0.01927, 0.9461, 0.02445, 0.9462, 0.09245, 0.9701, 0.09243, 0.9701, 0.02437, 0.9462, 0.09245, 0.9463, 0.1341, 0.9701, 0.1341, 0.9701, 0.09243, 0.7751, 0.9537, 0.7747, 0.9065, 0.7685, 0.9065, 0.7689, 0.9537, 0.03826, 0.1041, 0.06335, 0.1041, 0.06335, 0.1121, 0.03826, 0.1121, 0.7813, 0.5883, 0.8228, 0.5883, 0.8228, 0.5681, 0.7813, 0.5681, 0.6966, 0.3261, 0.8241, 0.3293, 0.8241, 0.3132, 0.7016, 0.3132, 0.07373, 0.1081, 0.04502, 0.1081, 0.04502, 0.09392, 0.07373, 0.09392, 0.185, 0.3261, 0.1098, 0.3293, 0.1098, 0.3132, 0.1899, 0.3132, 0.1608, 0.5883, 0.3986, 0.5883, 0.3986, 0.5681, 0.1608, 0.5681, 0.3986, 0.5883, 0.5442, 0.5883, 0.5442, 0.5681, 0.3986, 0.5681, 0.5325, 0.1121, 0.3505, 0.112, 0.3505, 0.09783, 0.5325, 0.09786, 0.3435, 0.1081, 0.2196, 0.1081, 0.2196, 0.09392, 0.3435, 0.09392, 0.5442, 0.5681, 0.7813, 0.5681, 0.7813, 0.4654, 0.5442, 0.4654, 0.9463, 0.1341, 0.9464, 0.2019, 0.9701, 0.202, 0.9701, 0.1341, 0.07373, 0.1081, 0.2057, 0.1081, 0.2057, 0.1143, 0.07373, 0.1143, 0.5616, 0.09395, 0.5325, 0.09395, 0.5325, 0.0193, 0.5616, 0.0193, 0.5442, 0.5883, 0.7813, 0.5883, 0.7813, 0.5681, 0.5442, 0.5681, 0.5616, 0.1081, 0.5325, 0.1081, 0.5325, 0.09395, 0.5616, 0.09395, 0.8241, 0.3132, 0.8241, 0.2312, 0.8668, 0.2312, 0.8668, 0.3132, 0.12, 0.5681, 0.1608, 0.5681, 0.1608, 0.4654, 0.12, 0.4654, 0.9461, 0.01279, 0.9461, 0.02445, 0.9701, 0.02437, 0.9701, 0.01269, 0.5045, 0.7496, 0.4984, 0.7496, 0.6333, 0.7496, 0.6395, 0.7496, 0.2057, 0.1081, 0.07373, 0.1081, 0.07373, 0.09392, 0.2057, 0.09392, 0.12, 0.5883, 0.1608, 0.5883, 0.1608, 0.5681, 0.12, 0.5681, 0.494, 0.09163, 0.2868, 0.09163, 0.2868, 0.001933, 0.494, 0.001933, 0.2111, 0.0917, 0.003856, 0.0917, 0.003856, 0.002244, 0.2111, 0.002244, 0.9436, 0.9531, 0.9436, 0.9065, 1.0, 0.9065, 1.0, 0.9531, 0.9701, 0.1341, 0.9701, 0.202, 0.9815, 0.202, 0.9815, 0.1341, 0.9436, 0.7496, 0.9436, 0.5585, 1.0, 0.5585, 1.0, 0.7496, 0.8241, 0.2312, 0.8241, 0.3132, 0.8668, 0.3132, 0.8668, 0.2312, 0.8241, 0.3132, 0.8241, 0.2312, 0.8668, 0.2312, 0.8668, 0.3132, 0.9701, 0.02437, 0.9701, 0.09243, 0.9815, 0.09243, 0.9815, 0.02437, 0.1098, 0.3132, 0.1909, 0.3132, 0.2241, 0.2312, 0.1098, 0.2312, 0.1909, 0.3132, 0.293, 0.3132, 0.3263, 0.2312, 0.2241, 0.2312, 0.293, 0.3132, 0.3952, 0.3132, 0.4284, 0.2312, 0.3263, 0.2312, 0.3952, 0.3132, 0.4973, 0.3132, 0.5305, 0.2312, 0.4284, 0.2312, 0.4973, 0.3132, 0.5994, 0.3132, 0.6327, 0.2312, 0.5305, 0.2312, 0.5994, 0.3132, 0.7016, 0.3132, 0.7348, 0.2312, 0.6327, 0.2312, 0.8241, 0.3132, 0.7007, 0.3132, 0.7339, 0.2312, 0.8241, 0.2312, 0.7007, 0.3132, 0.5985, 0.3132, 0.6318, 0.2312, 0.7339, 0.2312, 0.5985, 0.3132, 0.4964, 0.3132, 0.5296, 0.2312, 0.6318, 0.2312, 0.4964, 0.3132, 0.3942, 0.3132, 0.4275, 0.2312, 0.5296, 0.2312, 0.3942, 0.3132, 0.2921, 0.3132, 0.3253, 0.2312, 0.4275, 0.2312, 0.2921, 0.3132, 0.1899, 0.3132, 0.2232, 0.2312, 0.3253, 0.2312, 0.7803, 0.202, 0.7803, 0.2139, 0.8106, 0.2138, 0.8106, 0.2019, 0.8106, 0.2019, 0.8106, 0.2138, 0.8378, 0.2138, 0.8378, 0.2019, 0.8378, 0.2019, 0.8378, 0.2138, 0.8649, 0.2138, 0.8649, 0.2019, 0.8649, 0.2019, 0.8649, 0.2138, 0.8921, 0.2138, 0.8921, 0.2019, 0.8921, 0.2019, 0.8921, 0.2138, 0.9192, 0.2138, 0.9192, 0.2019, 0.9192, 0.2019, 0.9192, 0.2138, 0.9464, 0.2138, 0.9464, 0.2019, 0.1859, 0.3261, 0.1098, 0.3293, 0.1098, 0.3364, 0.1813, 0.3364, 0.7751, 0.9537, 0.7752, 0.9897, 0.6402, 0.9897, 0.6402, 0.9537, 0.3505, 0.112, 0.5325, 0.1121, 0.5325, 0.1183, 0.3505, 0.1182, 0.5052, 0.9537, 0.5053, 0.9897, 0.3704, 0.9897, 0.3703, 0.9537, 0.7752, 0.9897, 0.7751, 0.9537, 0.7689, 0.9537, 0.769, 0.9897, 0.2354, 0.9537, 0.2354, 0.9897, 0.1005, 0.9897, 0.1004, 0.9537, 0.7803, 0.02437, 0.7803, 0.09243, 0.8105, 0.09245, 0.8104, 0.02446, 0.8104, 0.02446, 0.8105, 0.09245, 0.8376, 0.09245, 0.8375, 0.02446, 0.8375, 0.02446, 0.8376, 0.09245, 0.8648, 0.09245, 0.8647, 0.02446, 0.8647, 0.02446, 0.8648, 0.09245, 0.8919, 0.09245, 0.8918, 0.02446, 0.8918, 0.02446, 0.8919, 0.09245, 0.9191, 0.09245, 0.919, 0.02445, 0.919, 0.02445, 0.9191, 0.09245, 0.9462, 0.09245, 0.9461, 0.02445, 0.7803, 0.09243, 0.7803, 0.1341, 0.8105, 0.1341, 0.8105, 0.09245, 0.8105, 0.09245, 0.8105, 0.1341, 0.8377, 0.1341, 0.8376, 0.09245, 0.8376, 0.09245, 0.8377, 0.1341, 0.8648, 0.1341, 0.8648, 0.09245, 0.8648, 0.09245, 0.8648, 0.1341, 0.892, 0.1341, 0.8919, 0.09245, 0.8919, 0.09245, 0.892, 0.1341, 0.9191, 0.1341, 0.9191, 0.09245, 0.9191, 0.09245, 0.9191, 0.1341, 0.9463, 0.1341, 0.9462, 0.09245, 0.3585, 0.1027, 0.5202, 0.1027, 0.5202, 0.1115, 0.3585, 0.1115, 0.774, 0.5597, 0.7744, 0.7496, 0.6395, 0.7496, 0.6391, 0.5597, 0.7744, 0.7496, 0.7683, 0.7496, 0.9436, 0.7496, 0.9436, 0.7496, 0.5041, 0.5597, 0.5045, 0.7496, 0.3696, 0.7496, 0.3692, 0.5597, 0.03826, 0.1041, 0.06334, 0.1041, 0.06334, 0.1121, 0.03826, 0.1121, 0.2343, 0.5597, 0.2347, 0.7496, 0.09974, 0.7496, 0.09932, 0.5597, 0.5202, 0.1027, 0.5484, 0.1027, 0.5484, 0.1115, 0.5202, 0.1115, 0.7744, 0.7496, 0.7747, 0.9065, 0.6397, 0.9065, 0.6395, 0.7496, 0.5045, 0.7496, 0.5041, 0.5597, 0.498, 0.5597, 0.4984, 0.7496, 0.5045, 0.7496, 0.5048, 0.9065, 0.3699, 0.9065, 0.3696, 0.7496, 0.3986, 0.5883, 0.1608, 0.5883, 0.1608, 0.5971, 0.3986, 0.5971, 0.2347, 0.7496, 0.2349, 0.9065, 0.1, 0.9065, 0.09974, 0.7496, 0.1098, 0.3293, 0.1859, 0.3261, 0.1909, 0.3132, 0.1098, 0.3132, 0.1859, 0.3261, 0.2881, 0.3261, 0.293, 0.3132, 0.1909, 0.3132, 0.2881, 0.3261, 0.3902, 0.3261, 0.3952, 0.3132, 0.293, 0.3132, 0.3902, 0.3261, 0.4924, 0.3261, 0.4973, 0.3132, 0.3952, 0.3132, 0.4924, 0.3261, 0.5945, 0.3261, 0.5994, 0.3132, 0.4973, 0.3132, 0.5945, 0.3261, 0.6966, 0.3261, 0.7016, 0.3132, 0.5994, 0.3132, 0.8241, 0.3293, 0.6957, 0.3261, 0.7007, 0.3132, 0.8241, 0.3132, 0.6957, 0.3261, 0.5936, 0.3261, 0.5985, 0.3132, 0.7007, 0.3132, 0.5936, 0.3261, 0.4914, 0.3261, 0.4964, 0.3132, 0.5985, 0.3132, 0.4914, 0.3261, 0.3893, 0.3261, 0.3942, 0.3132, 0.4964, 0.3132, 0.3893, 0.3261, 0.2871, 0.3261, 0.2921, 0.3132, 0.3942, 0.3132, 0.2871, 0.3261, 0.185, 0.3261, 0.1899, 0.3132, 0.2921, 0.3132, 0.7803, 0.1341, 0.7803, 0.202, 0.8106, 0.2019, 0.8105, 0.1341, 0.8105, 0.1341, 0.8106, 0.2019, 0.8378, 0.2019, 0.8377, 0.1341, 0.8377, 0.1341, 0.8378, 0.2019, 0.8649, 0.2019, 0.8648, 0.1341, 0.8648, 0.1341, 0.8649, 0.2019, 0.8921, 0.2019, 0.892, 0.1341, 0.892, 0.1341, 0.8921, 0.2019, 0.9192, 0.2019, 0.9191, 0.1341, 0.9191, 0.1341, 0.9192, 0.2019, 0.9464, 0.2019, 0.9463, 0.1341, 0.2343, 0.5597, 0.2342, 0.5243, 0.228, 0.5243, 0.2281, 0.5597, 0.7747, 0.9065, 0.7751, 0.9537, 0.6402, 0.9537, 0.6397, 0.9065, 0.06335, 0.1041, 0.2095, 0.1041, 0.2095, 0.1121, 0.06335, 0.1121, 0.5048, 0.9065, 0.5052, 0.9537, 0.3703, 0.9537, 0.3699, 0.9065, 0.2871, 0.3261, 0.3893, 0.3261, 0.3846, 0.3364, 0.2825, 0.3364, 0.2349, 0.9065, 0.2354, 0.9537, 0.1004, 0.9537, 0.1, 0.9065, 0.7803, 0.01269, 0.7803, 0.02437, 0.8104, 0.02446, 0.8104, 0.01279, 0.8104, 0.01279, 0.8104, 0.02446, 0.8375, 0.02446, 0.8375, 0.01279, 0.8375, 0.01279, 0.8375, 0.02446, 0.8647, 0.02446, 0.8647, 0.01279, 0.8647, 0.01279, 0.8647, 0.02446, 0.8918, 0.02446, 0.8918, 0.01279, 0.8918, 0.01279, 0.8918, 0.02446, 0.919, 0.02445, 0.919, 0.01279, 0.919, 0.01279, 0.919, 0.02445, 0.9461, 0.02445, 0.9461, 0.01279, 0.5052, 0.9537, 0.5048, 0.9065, 0.4987, 0.9065, 0.4991, 0.9537, 0.7739, 0.5243, 0.774, 0.5597, 0.6391, 0.5597, 0.639, 0.5243, 0.9436, 0.7496, 0.9436, 0.9065, 0.7747, 0.9065, 0.7744, 0.7496, 0.5041, 0.5243, 0.5041, 0.5597, 0.3692, 0.5597, 0.3691, 0.5243, 0.774, 0.5597, 0.7739, 0.5243, 0.7678, 0.5243, 0.7678, 0.5597, 0.2342, 0.5243, 0.2343, 0.5597, 0.09932, 0.5597, 0.09925, 0.5243, 0.09427, 0.9537, 0.09435, 0.9897, 0.0, 0.9891, 0.0, 0.9531, 0.09317, 0.5597, 0.09359, 0.7496, 0.0, 0.7496, 0.0, 0.5585, 0.6395, 0.7496, 0.6397, 0.9065, 0.5048, 0.9065, 0.5045, 0.7496, 0.09385, 0.9065, 0.09427, 0.9537, 0.0, 0.9531, 0.0, 0.9065, 0.0931, 0.5243, 0.09317, 0.5597, 0.0, 0.5585, 0.0, 0.523, 0.9436, 0.9531, 0.9436, 0.9891, 0.769, 0.9897, 0.7689, 0.9537, 0.634, 0.9537, 0.6341, 0.9897, 0.4992, 0.9897, 0.4991, 0.9537, 0.3641, 0.9537, 0.3642, 0.9897, 0.2293, 0.9897, 0.2292, 0.9537, 0.9436, 0.5585, 0.9436, 0.7496, 0.7683, 0.7496, 0.7678, 0.5597, 0.6329, 0.5597, 0.6333, 0.7496, 0.4984, 0.7496, 0.498, 0.5597, 0.363, 0.5597, 0.3635, 0.7496, 0.2285, 0.7496, 0.2281, 0.5597, 0.3696, 0.7496, 0.3699, 0.9065, 0.2349, 0.9065, 0.2347, 0.7496, 0.0, 0.7496, 0.09974, 0.7496, 0.1, 0.9065, 0.0, 0.9065, 0.2285, 0.7496, 0.3635, 0.7496, 0.3696, 0.7496, 0.2347, 0.7496, 0.9436, 0.9065, 0.9436, 0.9531, 0.7689, 0.9537, 0.7685, 0.9065, 0.6336, 0.9065, 0.634, 0.9537, 0.4991, 0.9537, 0.4987, 0.9065, 0.3637, 0.9065, 0.3641, 0.9537, 0.2292, 0.9537, 0.2288, 0.9065, 0.9436, 0.523, 0.9436, 0.5585, 0.7678, 0.5597, 0.7678, 0.5243, 0.6328, 0.5243, 0.6329, 0.5597, 0.498, 0.5597, 0.4979, 0.5243, 0.363, 0.5243, 0.363, 0.5597, 0.2281, 0.5597, 0.228, 0.5243, 0.5325, 0.1081, 0.5616, 0.1081, 0.5616, 0.1144, 0.5325, 0.1144, 0.0, 0.7496, 0.09359, 0.7496, 0.09974, 0.7496, 0.0, 0.7496, 0.2354, 0.9897, 0.2354, 0.9537, 0.2292, 0.9537, 0.2293, 0.9897, 0.06334, 0.1041, 0.2095, 0.1041, 0.2095, 0.1121, 0.06334, 0.1121, 0.5945, 0.3261, 0.4924, 0.3261, 0.4877, 0.3364, 0.5898, 0.3364, 0.5041, 0.5597, 0.5041, 0.5243, 0.4979, 0.5243, 0.498, 0.5597, 0.7685, 0.9065, 0.7747, 0.9065, 0.9436, 0.9065, 0.9436, 0.9065, 0.1098, 0.3293, 0.185, 0.3261, 0.1803, 0.3364, 0.1098, 0.3364, 0.7813, 0.5883, 0.5442, 0.5883, 0.5442, 0.5971, 0.7813, 0.5971, 0.2354, 0.9537, 0.2349, 0.9065, 0.2288, 0.9065, 0.2292, 0.9537, 0.4987, 0.9065, 0.5048, 0.9065, 0.6397, 0.9065, 0.6336, 0.9065, 0.7744, 0.7496, 0.774, 0.5597, 0.7678, 0.5597, 0.7683, 0.7496, 0.5202, 0.1027, 0.5484, 0.1027, 0.5484, 0.1115, 0.5202, 0.1115, 0.1608, 0.5883, 0.12, 0.5883, 0.12, 0.5971, 0.1608, 0.5971, 0.04502, 0.1081, 0.07373, 0.1081, 0.07373, 0.1143, 0.04502, 0.1143, 0.2288, 0.9065, 0.2349, 0.9065, 0.3699, 0.9065, 0.3637, 0.9065, 0.3585, 0.1027, 0.5202, 0.1027, 0.5202, 0.1115, 0.3585, 0.1115, 0.8241, 0.3293, 0.6966, 0.3261, 0.692, 0.3364, 0.8241, 0.3364, 0.5202, 0.1027, 0.5484, 0.1027, 0.5484, 0.1115, 0.5202, 0.1115, 0.2347, 0.7496, 0.2343, 0.5597, 0.2281, 0.5597, 0.2285, 0.7496, 0.03826, 0.1041, 0.06334, 0.1041, 0.06334, 0.1121, 0.03826, 0.1121, 0.09385, 0.9065, 0.0, 0.9065, 0.0, 0.9065, 0.1, 0.9065, 0.6957, 0.3261, 0.8241, 0.3293, 0.8241, 0.3364, 0.691, 0.3364, 0.3585, 0.1027, 0.5202, 0.1027, 0.5202, 0.1115, 0.3585, 0.1115, 0.8228, 0.5883, 0.7813, 0.5883, 0.7813, 0.5971, 0.8228, 0.5971, 0.5053, 0.9897, 0.5052, 0.9537, 0.4991, 0.9537, 0.4992, 0.9897, 0.06334, 0.1041, 0.2095, 0.1041, 0.2095, 0.1121, 0.06334, 0.1121, 0.3902, 0.3261, 0.2881, 0.3261, 0.2834, 0.3364, 0.3856, 0.3364])
me_cube_001.materials.append(mat_chipset1)
me_cube_001.use_remesh_preserve_volume = False
me_cube_001.use_remesh_preserve_attributes = False
me_cube_001.use_mirror_vertex_groups = False
me_cube_001.update()

# ---- objects
ob_relay_panel_cover = bpy.data.objects.new('relay_panel_cover', me_pnl2_cl)
ob_relay_panel_base = bpy.data.objects.new('relay_panel_base', me_pnl2_off)
ob_chipset_mesh = bpy.data.objects.new('chipset_mesh', me_cube_001)

# ---- transforms, parenting, visibility, modifiers, constraints
ob_relay_panel_cover.location = (0.0, 0.0, 0.0)
ob_relay_panel_cover.lineart.crease_threshold = 0.0
ob_relay_panel_base.location = (0.0, 0.0, 0.0)
ob_relay_panel_base.lineart.crease_threshold = 0.0
ob_chipset_mesh.location = (0.0, 0.008527, 0.0)
ob_chipset_mesh.lineart.crease_threshold = 0.0

# ---- collection membership
col_collection_1.objects.link(ob_relay_panel_cover)
col_collection_1.objects.link(ob_relay_panel_base)
col_collection_1.objects.link(ob_chipset_mesh)

# ---- scene / render settings (as saved in the file)
scene.frame_start = 0; scene.frame_end = 23; scene.frame_set(0)
scene.render.engine = 'BLENDER_EEVEE_NEXT'
scene.render.resolution_percentage = 50
scene.render.dither_intensity = 0.0
scene.cycles.use_denoising = False
scene.cycles.samples = 128
scene.cycles.sampling_pattern = 'TABULATED_SOBOL'
scene.cycles.light_sampling_threshold = 0.0
scene.cycles.use_adaptive_sampling = False
scene.cycles.use_light_tree = False
scene.cycles.blur_glossy = 0.0
scene.cycles.sample_clamp_indirect = 0.0
scene.view_settings.view_transform = 'Standard'
bpy.context.view_layer.update()

# ---- added for rendering (the .blend has no active camera and no usable light): camera, sun
cam_auto = bpy.data.cameras.new('AutoCamera')
cam_auto.lens = 50.0
cam_auto.sensor_width = 36.0
cam_auto.clip_end = 1000.0
ob_auto_camera = bpy.data.objects.new('AutoCamera', cam_auto)
scene.collection.objects.link(ob_auto_camera)
ob_auto_camera.location = (0.858629, -0.972854, 0.686903)
ob_auto_camera.rotation_euler = (1.09748, -7.21219e-08, 0.694738)
scene.camera = ob_auto_camera
light_auto_sun = bpy.data.lights.new('AutoSun', 'SUN')
light_auto_sun.energy = 3.0
light_auto_sun.angle = 0.0523599
ob_auto_sun = bpy.data.objects.new('AutoSun', light_auto_sun)
scene.collection.objects.link(ob_auto_sun)
ob_auto_sun.rotation_euler = (0.872665, 0.174533, 0.523599)
bpy.context.view_layer.update()
